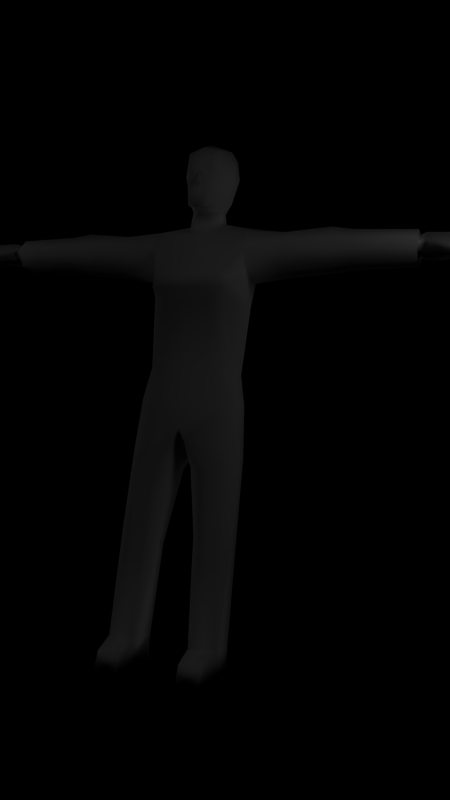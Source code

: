 # Source: human-3.blend  (saved by Blender 2.34.0; exported with 4.5.12 LTS)
import bpy
from mathutils import Matrix  # noqa: F401  (used for matrix-valued properties, if any)

bpy.ops.wm.read_factory_settings(use_empty=True)
scene = bpy.context.scene
scene.name = '1'

# ---- collections
col_collection_1 = bpy.data.collections.new('Collection 1'); scene.collection.children.link(col_collection_1)

# ---- materials (node trees are filled in below, after node groups)
mat_material = bpy.data.materials.new('Material')
mat_material.alpha_threshold = 0.0
mat_material.preview_render_type = 'FLAT'
mat_material.diffuse_color = (1.0, 1.0, 1.0, 1.0)
mat_material.roughness = 0.5
mat_material.specular_intensity = 0.0
mat_material.line_color = (0.0, 0.0, 0.0, 1.0)

# ---- material node trees

# ---- cameras
cam_camera_001 = bpy.data.cameras.new('Camera.001')
cam_camera_001.passepartout_alpha = 0.2
cam_camera_001.clip_end = 100.0
cam_camera_001.lens = 35.0
cam_camera_001.ortho_scale = 7.314
cam_camera_001.show_passepartout = False
cam_camera_001.show_safe_areas = True
cam_camera_001.dof.focus_distance = 0.0
cam_camera_001.dof.aperture_fstop = 128.0

# ---- lights
light_lamp_004 = bpy.data.lights.new('Lamp.004', 'POINT')
light_lamp_004.transmission_factor = 0.0
light_lamp_004.energy = 148.5
light_lamp_004.shadow_buffer_clip_start = 0.5
light_lamp_004.shadow_soft_size = 1.0
light_lamp_004.shadow_maximum_resolution = 0.006
light_lamp_004.use_absolute_resolution = True
light_lamp_004.cycles.use_multiple_importance_sampling = False
light_lamp_003 = bpy.data.lights.new('Lamp.003', 'POINT')
light_lamp_003.transmission_factor = 0.0
light_lamp_003.energy = 124.7
light_lamp_003.shadow_buffer_clip_start = 0.5
light_lamp_003.shadow_soft_size = 1.0
light_lamp_003.shadow_maximum_resolution = 0.006
light_lamp_003.use_absolute_resolution = True
light_lamp_003.cycles.use_multiple_importance_sampling = False
light_lamp_002 = bpy.data.lights.new('Lamp.002', 'POINT')
light_lamp_002.transmission_factor = 0.0
light_lamp_002.energy = 123.7
light_lamp_002.shadow_buffer_clip_start = 0.5
light_lamp_002.shadow_soft_size = 1.0
light_lamp_002.shadow_maximum_resolution = 0.006
light_lamp_002.use_absolute_resolution = True
light_lamp_002.cycles.use_multiple_importance_sampling = False
light_lamp = bpy.data.lights.new('Lamp', 'POINT')
light_lamp.transmission_factor = 0.0
light_lamp.energy = 148.5
light_lamp.shadow_buffer_clip_start = 0.5
light_lamp.shadow_soft_size = 1.0
light_lamp.shadow_maximum_resolution = 0.006
light_lamp.use_absolute_resolution = True
light_lamp.cycles.use_multiple_importance_sampling = False

# ---- meshes
me_cube_003 = bpy.data.meshes.new('Cube.003')
me_cube_003.from_pydata([(-4.311, 8.254, -0.6426), (-4.311, 7.34, -0.6426), (-4.159, 7.484, -0.5556), (-4.159, 8.191, -0.5049), (-4.311, 8.254, 0.2714), (-4.311, 7.34, 0.2714), (-4.159, 7.486, 0.1185), (-4.159, 8.192, 0.0658), (-4.705, 7.452, 0.1588), (-4.705, 8.294, 0.1588), (-4.705, 7.452, -0.7168), (-4.705, 8.294, -0.7168), (-5.091, 8.258, -0.6179), (-5.072, 7.572, -0.6179), (-5.091, 8.258, 0.1808), (-5.072, 7.572, 0.1808), (-4.707, 7.654, 0.3608), (-4.707, 7.151, 0.3608), (-4.684, 7.069, 0.5749), (-4.684, 7.736, 0.5749), (-4.968, 7.736, 0.6078), (-4.968, 7.069, 0.6078), (-4.991, 7.151, 0.3938), (-4.991, 7.654, 0.3938), (-5.48, 7.479, 0.158), (-5.495, 8.032, 0.158), (-5.48, 7.479, -0.4852), (-5.495, 8.032, -0.4852), (-0.5477, -12.1, 0.5379), (-0.5267, -13.45, 0.6109), (-0.581, -13.45, 1.364), (-0.581, -12.57, 1.253), (-1.08, -12.08, 0.4689), (-1.089, -13.45, 0.6109), (-1.016, -13.45, 1.364), (-1.016, -12.57, 1.253), (-1.089, -13.45, -0.3966), (-1.08, -12.08, -0.4616), (-0.5267, -13.45, -0.3966), (-0.5465, -12.1, -0.5761), (-0.581, -12.33, -0.6462), (-0.581, -13.45, -0.7684), (-1.016, -12.33, -0.6462), (-1.016, -13.45, -0.7684), (-0.9923, -0.1494, -0.5618), (-0.6857, -0.153, -1.014), (-0.0004354, -2.311, -1.056), (-0.1299, -2.239, 0.6714), (-0.9067, -0.1494, 0.3153), (-1.028, -2.82, -0.7056), (-0.6309, -3.53, -1.153), (-0.1947, -3.583, -0.6999), (-0.1965, -3.583, 0.2011), (-0.6345, -3.529, 0.6488), (-1.03, -2.82, 0.1954), (-1.083, -6.756, 0.2676), (-0.7384, -6.796, 0.6083), (-0.3923, -6.836, 0.2718), (-0.3992, -7.454, -0.4054), (-0.7438, -7.414, -0.5996), (-1.09, -7.374, -0.4097), (-0.4089, -8.072, 0.2718), (-0.755, -8.032, 0.6083), (-1.1, -7.991, 0.2676), (-0.8211, 9.266, -0.6715), (-0.9416, 7.987, -1.077), (-1.018, 6.222, -0.5593), (-0.9886, 6.449, 0.07113), (-0.914, 7.501, 0.496), (-0.8624, 8.559, 0.3553), (-1.666, 8.972, -0.658), (-1.666, 7.76, -1.059), (-1.666, 6.554, -0.6529), (-1.666, 6.559, 0.1535), (-1.666, 7.771, 0.5541), (-1.666, 8.561, 0.1103), (-2.571, 8.783, 0.08425), (-2.571, 7.77, 0.425), (-2.571, 6.752, 0.0885), (-2.571, 6.748, -0.5887), (-2.571, 7.761, -0.9295), (-2.571, 8.779, -0.593), (-2.972, 8.618, -0.593), (-2.972, 7.762, -0.9295), (-2.972, 6.91, -0.5887), (-2.972, 6.914, 0.0885), (-2.972, 7.769, 0.425), (-2.972, 8.621, 0.08425), (-4.16, 8.516, 0.08425), (-4.16, 7.769, 0.425), (-4.16, 7.018, 0.0885), (-4.16, 7.015, -0.5887), (-4.16, 7.762, -0.9295), (-4.16, 8.513, -0.593), (-4.053e-05, -1.253, -1.364), (-4.053e-05, -0.1451, 0.6773), (-0.8925, 1.379, -0.4832), (-4.005e-05, 1.379, 0.68), (-4.053e-05, 1.379, -1.185), (-0.7197, 1.379, 0.4996), (-0.7197, 1.379, -1.004), (-0.7858, 4.993, -1.13), (-0.7858, 5.904, 0.5906), (-4.053e-05, 4.993, -1.341), (-4.005e-05, 5.234, 1.16), (-0.9744, 4.993, -0.4832), (-4.604e-05, 5.993, 1.092), (-4.101e-05, 8.213, -1.341), (-4.101e-05, 9.401, -1.067), (-0.0001154, 8.41, 0.3769), (-4.005e-05, -1.668, 0.6689), (-0.434, 12.86, -0.5346), (-0.4459, 12.95, 0.08213), (-0.001673, 9.537, 0.36), (-0.4825, 11.45, -0.02538), (-0.3291, 10.08, 0.07475), (-0.001673, 10.82, 1.042), (-0.001673, 9.609, 0.8042), (-0.001673, 10.08, -0.7402), (-0.2582, 11.01, 0.7887), (-0.2204, 9.765, 0.706), (-0.4857, 11.89, -0.6004), (-0.4316, 10.43, -0.3267), (-0.0001869, 9.468, -0.9249), (-0.3175, 8.596, 0.1041), (-0.2975, 9.451, -0.5539), (-0.2779, 9.787, 0.07475), (-0.2281, 9.995, -0.5586), (-0.8325, 6.603, -1.13), (-0.1097, 10.77, 0.8949), (-0.001673, 10.73, 0.9079), (-0.001838, 11.49, 0.8521), (-0.2115, 11.62, 0.8673), (-5.674e-05, 10.19, 0.8561), (-0.153, 10.33, 0.8495), (-0.00139, 10.41, 0.8684), (-0.000145, 10.31, 0.8976), (-4.053e-05, -0.1484, -1.317), (4.311, 8.254, -0.6426), (4.311, 7.34, -0.6426), (4.159, 7.484, -0.5556), (4.159, 8.191, -0.5049), (4.311, 8.254, 0.2714), (4.311, 7.34, 0.2714), (4.159, 7.486, 0.1185), (4.159, 8.192, 0.0658), (4.705, 7.452, 0.1588), (4.705, 8.294, 0.1588), (4.705, 7.452, -0.7168), (4.705, 8.294, -0.7168), (5.091, 8.258, -0.6179), (5.072, 7.572, -0.6179), (5.091, 8.258, 0.1808), (5.072, 7.572, 0.1808), (4.707, 7.654, 0.3608), (4.707, 7.151, 0.3608), (4.684, 7.069, 0.5749), (4.684, 7.736, 0.5749), (4.968, 7.736, 0.6078), (4.968, 7.069, 0.6078), (4.991, 7.151, 0.3938), (4.991, 7.654, 0.3938), (5.48, 7.479, 0.158), (5.495, 8.032, 0.158), (5.48, 7.479, -0.4852), (5.495, 8.032, -0.4852), (0.5477, -12.1, 0.5379), (0.5267, -13.45, 0.6109), (0.581, -13.45, 1.364), (0.581, -12.57, 1.253), (1.08, -12.08, 0.4689), (1.089, -13.45, 0.6109), (1.016, -13.45, 1.364), (1.016, -12.57, 1.253), (1.089, -13.45, -0.3966), (1.08, -12.08, -0.4616), (0.5267, -13.45, -0.3966), (0.5465, -12.1, -0.5761), (0.581, -12.33, -0.6462), (0.581, -13.45, -0.7684), (1.016, -12.33, -0.6462), (1.016, -13.45, -0.7684), (0.9923, -0.1494, -0.5618), (0.6857, -0.153, -1.014), (0.1299, -2.239, 0.6714), (0.9067, -0.1494, 0.3153), (1.028, -2.82, -0.7056), (0.6309, -3.53, -1.153), (0.1947, -3.583, -0.6999), (0.1965, -3.583, 0.2011), (0.6345, -3.529, 0.6488), (1.03, -2.82, 0.1954), (1.083, -6.756, 0.2676), (0.7384, -6.796, 0.6083), (0.3923, -6.836, 0.2718), (0.3992, -7.454, -0.4054), (0.7438, -7.414, -0.5996), (1.09, -7.374, -0.4097), (0.4089, -8.072, 0.2718), (0.755, -8.032, 0.6083), (1.1, -7.991, 0.2676), (0.8211, 9.266, -0.6715), (0.9416, 7.987, -1.077), (1.018, 6.222, -0.5593), (0.9886, 6.449, 0.07113), (0.914, 7.501, 0.496), (0.8624, 8.559, 0.3553), (1.666, 8.972, -0.658), (1.666, 7.76, -1.059), (1.666, 6.554, -0.6529), (1.666, 6.559, 0.1535), (1.666, 7.771, 0.5541), (1.666, 8.561, 0.1103), (2.571, 8.783, 0.08425), (2.571, 7.77, 0.425), (2.571, 6.752, 0.0885), (2.571, 6.748, -0.5887), (2.571, 7.761, -0.9295), (2.571, 8.779, -0.593), (2.972, 8.618, -0.593), (2.972, 7.762, -0.9295), (2.972, 6.91, -0.5887), (2.972, 6.914, 0.0885), (2.972, 7.769, 0.425), (2.972, 8.621, 0.08425), (4.16, 8.516, 0.08425), (4.16, 7.769, 0.425), (4.16, 7.018, 0.0885), (4.16, 7.015, -0.5887), (4.16, 7.762, -0.9295), (4.16, 8.513, -0.593), (0.8925, 1.379, -0.4832), (0.7197, 1.379, 0.4996), (0.7197, 1.379, -1.004), (0.7858, 4.993, -1.13), (0.7858, 5.904, 0.5906), (0.9744, 4.993, -0.4832), (0.2582, 11.01, 0.7887), (0.1891, 9.765, 0.706), (0.3175, 8.596, 0.1041), (0.2975, 9.451, -0.5539), (0.2508, 9.995, -0.5586), (0.8325, 6.603, -1.13), (0.1097, 10.77, 0.8949), (0.2116, 11.62, 0.8673), (0.153, 10.33, 0.8495), (-0.4046, 11.45, 0.4118), (0.2015, 11.47, 0.7493), (-0.2031, 11.47, 0.7493), (-0.05566, 10.83, 1.003), (0.05401, 10.83, 1.003), (0.4013, 11.45, 0.4118), (-0.3231, 12.62, 0.6001), (0.2746, 9.787, 0.07475), (0.4283, 10.43, -0.3267), (0.4824, 11.89, -0.6004), (-0.001735, 12.04, -1.025), (0.3258, 10.08, 0.07475), (0.4792, 11.45, -0.02538), (-0.001829, 13.45, 0.06893), (0.4426, 12.95, 0.08213), (-0.001892, 12.75, 0.7782), (-0.001836, 13.12, -0.7446), (0.3167, 12.62, 0.6001), (0.4307, 12.86, -0.5346), (-4.005e-05, 4.76, 0.8546), (-0.6896, 5.322, 1.081), (-0.6428, 5.999, 1.154), (0.6895, 5.322, 1.081), (0.6427, 5.999, 1.154), (0.3929, 4.826, 0.7226), (-0.3929, 4.826, 0.7226), (-0.7528, 4.974, 0.6394), (0.7528, 4.974, 0.6394)], [], [(0, 3, 2, 1), (4, 5, 6, 7), (1, 2, 6, 5), (3, 0, 4, 7), (5, 8, 10, 1), (0, 11, 9, 4), (11, 0, 1, 10), (10, 13, 12, 11), (9, 14, 15, 8), (11, 12, 14, 9), (8, 15, 13, 10), (8, 17, 16, 9), (9, 16, 19, 4), (5, 18, 17, 8), (4, 19, 18, 5), (19, 20, 21, 18), (18, 21, 22, 17), (16, 23, 20, 19), (17, 22, 23, 16), (20, 23, 22, 21), (15, 24, 26, 13), (12, 27, 25, 14), (14, 25, 24, 15), (13, 26, 27, 12), (27, 26, 24, 25), (28, 31, 30, 29), (32, 33, 34, 35), (29, 30, 34, 33), (30, 31, 35, 34), (32, 35, 31, 28), (33, 36, 38, 29), (32, 37, 36, 33), (29, 38, 39, 28), (38, 41, 40, 39), (37, 42, 43, 36), (39, 40, 42, 37), (36, 43, 41, 38), (40, 41, 43, 42), (44, 45, 50, 49), (46, 47, 52, 51), (47, 53, 52), (47, 48, 54, 53), (49, 54, 48, 44), (49, 60, 55, 54), (54, 55, 56, 53), (53, 56, 57, 52), (52, 57, 58, 51), (51, 58, 59, 50), (50, 59, 60, 49), (57, 61, 58), (56, 62, 61, 57), (55, 63, 62, 56), (60, 63, 55), (60, 37, 32, 63), (61, 28, 39, 58), (59, 37, 60), (64, 65, 71, 70), (65, 66, 72, 71), (66, 67, 73, 72), (67, 68, 74, 73), (68, 69, 75, 74), (70, 75, 69, 64), (70, 81, 76, 75), (75, 76, 77, 74), (74, 77, 78, 73), (73, 78, 79, 72), (72, 79, 80, 71), (71, 80, 81, 70), (80, 83, 82, 81), (79, 84, 83, 80), (78, 85, 84, 79), (77, 86, 85, 78), (76, 87, 86, 77), (81, 82, 87, 76), (82, 93, 88, 87), (87, 88, 89, 86), (86, 89, 90, 85), (85, 90, 91, 84), (84, 91, 92, 83), (83, 92, 93, 82), (45, 44, 96, 100), (44, 48, 99, 96), (95, 97, 99, 48), (94, 45, 137), (98, 100, 101, 103), (97, 265, 99), (96, 99, 272), (100, 96, 105, 101), (107, 65, 64, 108), (122, 121, 127), (117, 126, 113), (121, 114, 112, 111), (256, 121, 111, 262), (111, 112, 259, 262), (252, 261, 259, 112), (110, 47, 46), (69, 124, 125, 64), (109, 124, 69), (108, 64, 125, 123), (115, 122, 127, 126), (115, 126, 117, 120), (118, 127, 121, 256), (113, 126, 124, 109), (124, 126, 127, 125), (118, 123, 125, 127), (69, 68, 267), (102, 266, 267, 68), (105, 66, 128, 101), (101, 128, 107, 103), (67, 66, 105), (92, 2, 3, 93), (91, 2, 92), (90, 6, 2, 91), (89, 6, 90), (88, 7, 6, 89), (93, 3, 7, 88), (32, 62, 63), (65, 107, 128), (249, 130, 116), (130, 129, 135), (94, 50, 45), (119, 134, 129), (68, 67, 105, 102), (51, 50, 94, 46), (249, 131, 129), (132, 261, 252), (132, 252, 246), (131, 261, 132), (134, 120, 117), (134, 119, 120), (117, 133, 134), (134, 135, 129), (133, 136, 134), (28, 62, 32), (28, 61, 62), (59, 39, 37), (59, 58, 39), (110, 95, 48, 47), (98, 137, 45, 100), (138, 139, 140, 141), (142, 145, 144, 143), (139, 143, 144, 140), (142, 138, 141, 145), (143, 139, 148, 146), (138, 142, 147, 149), (139, 138, 149, 148), (148, 149, 150, 151), (147, 146, 153, 152), (149, 147, 152, 150), (146, 148, 151, 153), (146, 147, 154, 155), (147, 142, 157, 154), (143, 146, 155, 156), (142, 143, 156, 157), (157, 156, 159, 158), (156, 155, 160, 159), (154, 157, 158, 161), (155, 154, 161, 160), (158, 159, 160, 161), (153, 151, 164, 162), (150, 152, 163, 165), (152, 153, 162, 163), (151, 150, 165, 164), (165, 163, 162, 164), (166, 167, 168, 169), (170, 173, 172, 171), (167, 171, 172, 168), (168, 172, 173, 169), (170, 166, 169, 173), (171, 167, 176, 174), (170, 171, 174, 175), (167, 166, 177, 176), (176, 177, 178, 179), (175, 174, 181, 180), (177, 175, 180, 178), (174, 176, 179, 181), (178, 180, 181, 179), (182, 186, 187, 183), (46, 188, 189, 184), (184, 189, 190), (184, 190, 191, 185), (186, 182, 185, 191), (186, 191, 192, 197), (191, 190, 193, 192), (190, 189, 194, 193), (189, 188, 195, 194), (188, 187, 196, 195), (187, 186, 197, 196), (194, 195, 198), (193, 194, 198, 199), (192, 193, 199, 200), (197, 192, 200), (197, 200, 170, 175), (198, 195, 177, 166), (196, 197, 175), (201, 207, 208, 202), (202, 208, 209, 203), (203, 209, 210, 204), (204, 210, 211, 205), (205, 211, 212, 206), (207, 201, 206, 212), (207, 212, 213, 218), (212, 211, 214, 213), (211, 210, 215, 214), (210, 209, 216, 215), (209, 208, 217, 216), (208, 207, 218, 217), (217, 218, 219, 220), (216, 217, 220, 221), (215, 216, 221, 222), (214, 215, 222, 223), (213, 214, 223, 224), (218, 213, 224, 219), (219, 224, 225, 230), (224, 223, 226, 225), (223, 222, 227, 226), (222, 221, 228, 227), (221, 220, 229, 228), (220, 219, 230, 229), (183, 233, 231, 182), (182, 231, 232, 185), (95, 185, 232, 97), (94, 137, 183), (98, 103, 234, 233), (236, 235, 273), (233, 234, 236, 231), (107, 108, 201, 202), (117, 113, 253), (110, 46, 184), (206, 201, 240, 239), (109, 206, 239), (108, 123, 240, 201), (257, 238, 117, 253), (113, 109, 239, 253), (239, 240, 241, 253), (118, 241, 240, 123), (109, 106, 269), (235, 205, 269, 268), (236, 234, 242, 203), (234, 103, 107, 242), (204, 236, 203), (229, 230, 141, 140), (228, 229, 140), (227, 228, 140, 144), (226, 227, 144), (225, 226, 144, 145), (230, 225, 145, 141), (170, 200, 199), (202, 242, 107), (243, 250, 130), (130, 135, 243), (94, 183, 187), (237, 243, 245), (205, 235, 236, 204), (188, 46, 94, 187), (116, 250, 131), (244, 263, 261), (131, 244, 261), (245, 117, 238), (245, 238, 237), (117, 245, 133), (245, 243, 135), (245, 135, 136), (133, 245, 136), (166, 170, 199), (166, 199, 198), (196, 175, 177), (196, 177, 195), (110, 184, 185, 95), (98, 233, 183, 137), (251, 263, 244), (246, 252, 112), (246, 112, 114), (237, 131, 243), (247, 244, 131), (251, 247, 237), (119, 129, 131), (248, 119, 131), (246, 248, 132), (248, 131, 132), (248, 246, 119), (247, 131, 237), (247, 251, 244), (250, 243, 131), (250, 116, 130), (249, 116, 131), (249, 129, 130), (136, 135, 134), (65, 128, 66), (202, 203, 242), (237, 238, 257), (119, 115, 120), (257, 251, 237), (246, 114, 115), (246, 115, 119), (122, 115, 114), (122, 114, 121), (254, 241, 255), (255, 264, 260, 258), (256, 262, 264, 255), (264, 262, 259, 260), (263, 260, 259, 261), (257, 253, 241, 254), (118, 256, 255, 241), (251, 260, 263), (251, 258, 260), (251, 257, 258), (254, 258, 257), (254, 255, 258), (265, 97, 232), (270, 232, 273), (265, 271, 99), (270, 265, 232), (269, 106, 104, 268), (269, 205, 206), (269, 206, 109), (266, 104, 106, 267), (267, 106, 109), (267, 109, 69), (271, 265, 104, 266), (268, 104, 265, 270), (272, 99, 271), (273, 232, 231), (273, 231, 236), (272, 102, 105), (272, 105, 96), (268, 270, 273), (268, 273, 235), (272, 271, 266), (272, 266, 102)])
me_cube_003.polygons.foreach_set('use_smooth', [True] * 330)
_uv = me_cube_003.uv_layers.new(name='UVMap')
_uv.uv.foreach_set('vector', [0.3516, 0.3672, 0.3535, 0.3672, 0.3535, 0.3633, 0.3516, 0.3633, 0.3516, 0.3672, 0.3516, 0.3633, 0.3535, 0.3633, 0.3535, 0.3672, 0.3516, 0.3633, 0.3535, 0.3633, 0.3535, 0.3633, 0.3516, 0.3633, 0.3535, 0.3672, 0.3516, 0.3672, 0.3516, 0.3672, 0.3535, 0.3672, 0.3516, 0.3633, 0.3496, 0.3633, 0.3496, 0.3633, 0.3516, 0.3633, 0.3516, 0.3672, 0.3496, 0.3672, 0.3496, 0.3672, 0.3516, 0.3672, 0.3496, 0.3672, 0.3516, 0.3672, 0.3516, 0.3633, 0.3496, 0.3633, 0.3496, 0.3633, 0.3457, 0.3633, 0.3457, 0.3672, 0.3496, 0.3672, 0.3496, 0.3672, 0.3457, 0.3672, 0.3457, 0.3633, 0.3496, 0.3633, 0.3496, 0.3672, 0.3457, 0.3672, 0.3457, 0.3672, 0.3496, 0.3672, 0.3496, 0.3633, 0.3457, 0.3633, 0.3457, 0.3633, 0.3496, 0.3633, 0.3496, 0.3633, 0.3496, 0.3594, 0.3496, 0.3633, 0.3496, 0.3672, 0.3496, 0.3672, 0.3496, 0.3633, 0.3496, 0.3633, 0.3516, 0.3672, 0.3516, 0.3633, 0.3496, 0.3594, 0.3496, 0.3594, 0.3496, 0.3633, 0.3516, 0.3672, 0.3496, 0.3633, 0.3496, 0.3594, 0.3516, 0.3633, 0.3496, 0.3633, 0.3457, 0.3633, 0.3457, 0.3594, 0.3496, 0.3594, 0.3496, 0.3594, 0.3457, 0.3594, 0.3457, 0.3594, 0.3496, 0.3594, 0.3496, 0.3633, 0.3457, 0.3633, 0.3457, 0.3633, 0.3496, 0.3633, 0.3496, 0.3594, 0.3457, 0.3594, 0.3457, 0.3633, 0.3496, 0.3633, 0.3457, 0.3633, 0.3457, 0.3633, 0.3457, 0.3594, 0.3457, 0.3594, 0.3457, 0.3633, 0.3418, 0.3633, 0.3418, 0.3633, 0.3457, 0.3633, 0.3457, 0.3672, 0.3418, 0.3672, 0.3418, 0.3672, 0.3457, 0.3672, 0.3457, 0.3672, 0.3418, 0.3672, 0.3418, 0.3633, 0.3457, 0.3633, 0.3457, 0.3633, 0.3418, 0.3633, 0.3418, 0.3672, 0.3457, 0.3672, 0.3418, 0.3672, 0.3418, 0.3633, 0.3418, 0.3633, 0.3418, 0.3672, 0.3867, 0.2266, 0.3867, 0.2227, 0.3867, 0.2148, 0.3867, 0.2148, 0.3828, 0.2266, 0.3828, 0.2148, 0.3828, 0.2148, 0.3828, 0.2227, 0.3867, 0.2148, 0.3867, 0.2148, 0.3828, 0.2148, 0.3828, 0.2148, 0.3867, 0.2148, 0.3867, 0.2227, 0.3828, 0.2227, 0.3828, 0.2148, 0.3828, 0.2266, 0.3828, 0.2227, 0.3867, 0.2227, 0.3867, 0.2266, 0.3828, 0.2148, 0.3828, 0.2148, 0.3867, 0.2148, 0.3867, 0.2148, 0.3828, 0.2266, 0.3828, 0.2266, 0.3828, 0.2148, 0.3828, 0.2148, 0.3867, 0.2148, 0.3867, 0.2148, 0.3867, 0.2266, 0.3867, 0.2266, 0.3867, 0.2148, 0.3867, 0.2148, 0.3867, 0.2227, 0.3867, 0.2266, 0.3828, 0.2266, 0.3828, 0.2227, 0.3828, 0.2148, 0.3828, 0.2148, 0.3867, 0.2266, 0.3867, 0.2227, 0.3828, 0.2227, 0.3828, 0.2266, 0.3828, 0.2148, 0.3828, 0.2148, 0.3867, 0.2148, 0.3867, 0.2148, 0.3867, 0.2227, 0.3867, 0.2148, 0.3828, 0.2148, 0.3828, 0.2227, 0.3828, 0.3086, 0.3848, 0.3086, 0.3867, 0.2852, 0.3828, 0.2891, 0.3926, 0.293, 0.3906, 0.2969, 0.3906, 0.2852, 0.3906, 0.2852, 0.3906, 0.2969, 0.3867, 0.2852, 0.3906, 0.2852, 0.3906, 0.2969, 0.3828, 0.3086, 0.3828, 0.2891, 0.3867, 0.2852, 0.3828, 0.2891, 0.3828, 0.2891, 0.3828, 0.3086, 0.3828, 0.3086, 0.3828, 0.2891, 0.3828, 0.2578, 0.3828, 0.2617, 0.3828, 0.2891, 0.3828, 0.2891, 0.3828, 0.2617, 0.3848, 0.2617, 0.3867, 0.2852, 0.3867, 0.2852, 0.3848, 0.2617, 0.3887, 0.2617, 0.3906, 0.2852, 0.3906, 0.2852, 0.3887, 0.2617, 0.3887, 0.2578, 0.3906, 0.2852, 0.3906, 0.2852, 0.3887, 0.2578, 0.3848, 0.2578, 0.3867, 0.2852, 0.3867, 0.2852, 0.3848, 0.2578, 0.3828, 0.2578, 0.3828, 0.2891, 0.3887, 0.2617, 0.3887, 0.2539, 0.3887, 0.2578, 0.3848, 0.2617, 0.3848, 0.2539, 0.3887, 0.2539, 0.3887, 0.2617, 0.3828, 0.2617, 0.3828, 0.2539, 0.3848, 0.2539, 0.3848, 0.2617, 0.3828, 0.2578, 0.3828, 0.2539, 0.3828, 0.2617, 0.3828, 0.2578, 0.3828, 0.2266, 0.3828, 0.2266, 0.3828, 0.2539, 0.3887, 0.2539, 0.3867, 0.2266, 0.3867, 0.2266, 0.3887, 0.2578, 0.3848, 0.2578, 0.3828, 0.2266, 0.3828, 0.2578, 0.3848, 0.375, 0.3828, 0.3672, 0.377, 0.3633, 0.377, 0.375, 0.3828, 0.3672, 0.3828, 0.3555, 0.377, 0.3555, 0.377, 0.3633, 0.3828, 0.3555, 0.3828, 0.3555, 0.377, 0.3555, 0.377, 0.3555, 0.3828, 0.3555, 0.3828, 0.3633, 0.377, 0.3672, 0.377, 0.3555, 0.3828, 0.3633, 0.3848, 0.3711, 0.377, 0.3711, 0.377, 0.3672, 0.377, 0.375, 0.377, 0.3711, 0.3848, 0.3711, 0.3848, 0.375, 0.377, 0.375, 0.3691, 0.3711, 0.3691, 0.3711, 0.377, 0.3711, 0.377, 0.3711, 0.3691, 0.3711, 0.3691, 0.3672, 0.377, 0.3672, 0.377, 0.3672, 0.3691, 0.3672, 0.3691, 0.3594, 0.377, 0.3555, 0.377, 0.3555, 0.3691, 0.3594, 0.3691, 0.3594, 0.377, 0.3555, 0.377, 0.3555, 0.3691, 0.3594, 0.3691, 0.3633, 0.377, 0.3633, 0.377, 0.3633, 0.3691, 0.3633, 0.3691, 0.3711, 0.377, 0.375, 0.3691, 0.3633, 0.3652, 0.3633, 0.3652, 0.3711, 0.3691, 0.3711, 0.3691, 0.3594, 0.3652, 0.3594, 0.3652, 0.3633, 0.3691, 0.3633, 0.3691, 0.3594, 0.3652, 0.3594, 0.3652, 0.3594, 0.3691, 0.3594, 0.3691, 0.3672, 0.3652, 0.3633, 0.3652, 0.3594, 0.3691, 0.3594, 0.3691, 0.3711, 0.3652, 0.3711, 0.3652, 0.3633, 0.3691, 0.3672, 0.3691, 0.3711, 0.3652, 0.3711, 0.3652, 0.3711, 0.3691, 0.3711, 0.3652, 0.3711, 0.3535, 0.3711, 0.3535, 0.3711, 0.3652, 0.3711, 0.3652, 0.3711, 0.3535, 0.3711, 0.3535, 0.3633, 0.3652, 0.3633, 0.3652, 0.3633, 0.3535, 0.3633, 0.3535, 0.3594, 0.3652, 0.3594, 0.3652, 0.3594, 0.3535, 0.3594, 0.3535, 0.3594, 0.3652, 0.3594, 0.3652, 0.3594, 0.3535, 0.3594, 0.3535, 0.3633, 0.3652, 0.3633, 0.3652, 0.3633, 0.3535, 0.3633, 0.3535, 0.3711, 0.3652, 0.3711, 0.3848, 0.3086, 0.3828, 0.3086, 0.3848, 0.3203, 0.3848, 0.3203, 0.3828, 0.3086, 0.3828, 0.3086, 0.3848, 0.3203, 0.3848, 0.3203, 0.3926, 0.3086, 0.3926, 0.3203, 0.3848, 0.3203, 0.3828, 0.3086, 0.3926, 0.3008, 0.3848, 0.3086, 0.3926, 0.3086, 0.3926, 0.3203, 0.3848, 0.3203, 0.3848, 0.3477, 0.3926, 0.3477, 0.3926, 0.3203, 0.3926, 0.334, 0.3848, 0.3203, 0.3848, 0.3203, 0.3848, 0.3203, 0.3848, 0.3359, 0.3848, 0.3203, 0.3848, 0.3203, 0.3828, 0.3477, 0.3848, 0.3477, 0.3926, 0.3672, 0.3828, 0.3672, 0.3848, 0.375, 0.3926, 0.375, 0.3457, 0.3438, 0.3848, 0.6289, 0.3848, 0.3438, 0.7441, 0.2109, 0.6895, 0.2305, 0.7441, 0.2031, 0.3848, 0.6289, 0.2715, 0.582, 0.2031, 0.9219, 0.2773, 0.8867, 0.4258, 0.5742, 0.3848, 0.6289, 0.2773, 0.8867, 0.4258, 0.7773, 0.6348, 0.8594, 0.6797, 0.8203, 0.7363, 0.8359, 0.7363, 0.9609, 0.7031, 0.7656, 0.7363, 0.7656, 0.7363, 0.8359, 0.6797, 0.8203, 0.3926, 0.3008, 0.3906, 0.2969, 0.3926, 0.293, 0.3848, 0.3711, 0.3887, 0.3711, 0.3887, 0.3789, 0.3848, 0.375, 0.3926, 0.3711, 0.3887, 0.3711, 0.3848, 0.3711, 0.3926, 0.375, 0.3848, 0.375, 0.3887, 0.3789, 0.3926, 0.3789, 0.2637, 0.25, 0.334, 0.3672, 0.3848, 0.3438, 0.2539, 0.1953, 0.6738, 0.2539, 0.6895, 0.2305, 0.7441, 0.2109, 0.6777, 0.2734, 0.418, 0.2812, 0.3848, 0.3438, 0.3848, 0.6289, 0.4258, 0.5742, 0.7422, 0.168, 0.6582, 0.2422, 0.6719, 0.08203, 0.7441, 0.05469, 0.7988, 0.08594, 0.791, 0.1484, 0.7812, 0.1562, 0.7949, 0.1289, 0.7383, 0.1602, 0.7383, 0.1289, 0.7949, 0.1289, 0.7812, 0.1562, 0.3848, 0.3711, 0.3828, 0.3633, 0.3877, 0.3633, 0.3848, 0.3516, 0.3887, 0.3496, 0.3877, 0.3633, 0.3828, 0.3633, 0.3828, 0.3477, 0.3828, 0.3555, 0.3848, 0.3555, 0.3848, 0.3477, 0.3848, 0.3477, 0.3848, 0.3555, 0.3926, 0.3672, 0.3926, 0.3477, 0.3828, 0.3555, 0.3828, 0.3555, 0.3828, 0.3477, 0.3535, 0.3633, 0.3535, 0.3633, 0.3535, 0.3672, 0.3535, 0.3711, 0.3535, 0.3594, 0.3535, 0.3633, 0.3535, 0.3633, 0.3535, 0.3594, 0.3535, 0.3633, 0.3535, 0.3633, 0.3535, 0.3594, 0.3535, 0.3633, 0.3535, 0.3633, 0.3535, 0.3594, 0.3535, 0.3711, 0.3535, 0.3672, 0.3535, 0.3633, 0.3535, 0.3633, 0.3535, 0.3711, 0.3535, 0.3672, 0.3535, 0.3672, 0.3535, 0.3711, 0.3828, 0.2266, 0.3848, 0.2539, 0.3828, 0.2539, 0.3828, 0.3672, 0.3926, 0.3672, 0.3848, 0.3555, 0.7246, 0.4062, 0.7402, 0.375, 0.7402, 0.4062, 0.7402, 0.375, 0.7109, 0.3906, 0.7402, 0.3594, 0.3926, 0.3008, 0.3867, 0.2852, 0.3848, 0.3086, 0.6699, 0.4688, 0.6992, 0.332, 0.7109, 0.3906, 0.3828, 0.3633, 0.3828, 0.3555, 0.3828, 0.3477, 0.3848, 0.3516, 0.3906, 0.2852, 0.3867, 0.2852, 0.3926, 0.3008, 0.3926, 0.293, 0.7246, 0.4062, 0.7402, 0.5664, 0.7109, 0.3906, 0.6816, 0.5898, 0.7402, 0.8203, 0.6523, 0.793, 0.6816, 0.5898, 0.6523, 0.793, 0.627, 0.5586, 0.7402, 0.5664, 0.7402, 0.8203, 0.6816, 0.5898, 0.6992, 0.332, 0.6797, 0.2305, 0.7402, 0.1992, 0.6992, 0.332, 0.6699, 0.4688, 0.6797, 0.2305, 0.7402, 0.1992, 0.7402, 0.3008, 0.6992, 0.332, 0.6992, 0.332, 0.7402, 0.3594, 0.7109, 0.3906, 0.7402, 0.3008, 0.7402, 0.332, 0.6992, 0.332, 0.3867, 0.2266, 0.3848, 0.2539, 0.3828, 0.2266, 0.3867, 0.2266, 0.3887, 0.2539, 0.3848, 0.2539, 0.3848, 0.2578, 0.3867, 0.2266, 0.3828, 0.2266, 0.3848, 0.2578, 0.3887, 0.2578, 0.3867, 0.2266, 0.3926, 0.3008, 0.3926, 0.3086, 0.3828, 0.3086, 0.3906, 0.2969, 0.3926, 0.3203, 0.3926, 0.3086, 0.3848, 0.3086, 0.3848, 0.3203, 0.4316, 0.3672, 0.4316, 0.3633, 0.4297, 0.3633, 0.4297, 0.3672, 0.4316, 0.3672, 0.4297, 0.3672, 0.4297, 0.3633, 0.4316, 0.3633, 0.4316, 0.3633, 0.4316, 0.3633, 0.4297, 0.3633, 0.4297, 0.3633, 0.4316, 0.3672, 0.4316, 0.3672, 0.4297, 0.3672, 0.4297, 0.3672, 0.4316, 0.3633, 0.4316, 0.3633, 0.4336, 0.3633, 0.4336, 0.3633, 0.4316, 0.3672, 0.4316, 0.3672, 0.4336, 0.3672, 0.4336, 0.3672, 0.4316, 0.3633, 0.4316, 0.3672, 0.4336, 0.3672, 0.4336, 0.3633, 0.4336, 0.3633, 0.4336, 0.3672, 0.4375, 0.3672, 0.4375, 0.3633, 0.4336, 0.3672, 0.4336, 0.3633, 0.4375, 0.3633, 0.4375, 0.3672, 0.4336, 0.3672, 0.4336, 0.3672, 0.4375, 0.3672, 0.4375, 0.3672, 0.4336, 0.3633, 0.4336, 0.3633, 0.4375, 0.3633, 0.4375, 0.3633, 0.4336, 0.3633, 0.4336, 0.3672, 0.4336, 0.3633, 0.4336, 0.3594, 0.4336, 0.3672, 0.4316, 0.3672, 0.4336, 0.3633, 0.4336, 0.3633, 0.4316, 0.3633, 0.4336, 0.3633, 0.4336, 0.3594, 0.4336, 0.3594, 0.4316, 0.3672, 0.4316, 0.3633, 0.4336, 0.3594, 0.4336, 0.3633, 0.4336, 0.3633, 0.4336, 0.3594, 0.4375, 0.3594, 0.4375, 0.3633, 0.4336, 0.3594, 0.4336, 0.3594, 0.4375, 0.3594, 0.4375, 0.3594, 0.4336, 0.3633, 0.4336, 0.3633, 0.4375, 0.3633, 0.4375, 0.3633, 0.4336, 0.3594, 0.4336, 0.3633, 0.4375, 0.3633, 0.4375, 0.3594, 0.4375, 0.3633, 0.4375, 0.3594, 0.4375, 0.3594, 0.4375, 0.3633, 0.4375, 0.3633, 0.4375, 0.3633, 0.4414, 0.3633, 0.4414, 0.3633, 0.4375, 0.3672, 0.4375, 0.3672, 0.4414, 0.3672, 0.4414, 0.3672, 0.4375, 0.3672, 0.4375, 0.3633, 0.4414, 0.3633, 0.4414, 0.3672, 0.4375, 0.3633, 0.4375, 0.3672, 0.4414, 0.3672, 0.4414, 0.3633, 0.4414, 0.3672, 0.4414, 0.3672, 0.4414, 0.3633, 0.4414, 0.3633, 0.3965, 0.2266, 0.3965, 0.2148, 0.3965, 0.2148, 0.3965, 0.2227, 0.4004, 0.2266, 0.4004, 0.2227, 0.4004, 0.2148, 0.4004, 0.2148, 0.3965, 0.2148, 0.4004, 0.2148, 0.4004, 0.2148, 0.3965, 0.2148, 0.3965, 0.2148, 0.4004, 0.2148, 0.4004, 0.2227, 0.3965, 0.2227, 0.4004, 0.2266, 0.3965, 0.2266, 0.3965, 0.2227, 0.4004, 0.2227, 0.4004, 0.2148, 0.3965, 0.2148, 0.3965, 0.2148, 0.4004, 0.2148, 0.4004, 0.2266, 0.4004, 0.2148, 0.4004, 0.2148, 0.4004, 0.2266, 0.3965, 0.2148, 0.3965, 0.2266, 0.3965, 0.2266, 0.3965, 0.2148, 0.3965, 0.2148, 0.3965, 0.2266, 0.3965, 0.2227, 0.3965, 0.2148, 0.4004, 0.2266, 0.4004, 0.2148, 0.4004, 0.2148, 0.4004, 0.2227, 0.3965, 0.2266, 0.4004, 0.2266, 0.4004, 0.2227, 0.3965, 0.2227, 0.4004, 0.2148, 0.3965, 0.2148, 0.3965, 0.2148, 0.4004, 0.2148, 0.3965, 0.2227, 0.4004, 0.2227, 0.4004, 0.2148, 0.3965, 0.2148, 0.4004, 0.3086, 0.4004, 0.2891, 0.3965, 0.2852, 0.3965, 0.3086, 0.3926, 0.293, 0.3926, 0.2852, 0.3926, 0.2852, 0.3926, 0.2969, 0.3926, 0.2969, 0.3926, 0.2852, 0.3965, 0.2852, 0.3926, 0.2969, 0.3965, 0.2852, 0.4004, 0.2891, 0.3984, 0.3086, 0.4004, 0.2891, 0.4004, 0.3086, 0.3984, 0.3086, 0.4004, 0.2891, 0.4004, 0.2891, 0.4004, 0.2891, 0.4004, 0.2617, 0.4004, 0.2578, 0.4004, 0.2891, 0.3965, 0.2852, 0.3984, 0.2617, 0.4004, 0.2617, 0.3965, 0.2852, 0.3926, 0.2852, 0.3945, 0.2617, 0.3984, 0.2617, 0.3926, 0.2852, 0.3926, 0.2852, 0.3945, 0.2578, 0.3945, 0.2617, 0.3926, 0.2852, 0.3965, 0.2852, 0.3984, 0.2578, 0.3945, 0.2578, 0.3965, 0.2852, 0.4004, 0.2891, 0.4004, 0.2578, 0.3984, 0.2578, 0.3945, 0.2617, 0.3945, 0.2578, 0.3945, 0.2539, 0.3984, 0.2617, 0.3945, 0.2617, 0.3945, 0.2539, 0.3984, 0.2539, 0.4004, 0.2617, 0.3984, 0.2617, 0.3984, 0.2539, 0.4004, 0.2539, 0.4004, 0.2578, 0.4004, 0.2617, 0.4004, 0.2539, 0.4004, 0.2578, 0.4004, 0.2539, 0.4004, 0.2266, 0.4004, 0.2266, 0.3945, 0.2539, 0.3945, 0.2578, 0.3965, 0.2266, 0.3965, 0.2266, 0.3984, 0.2578, 0.4004, 0.2578, 0.4004, 0.2266, 0.3984, 0.375, 0.4062, 0.375, 0.4062, 0.3633, 0.4004, 0.3672, 0.4004, 0.3672, 0.4062, 0.3633, 0.4062, 0.3555, 0.4004, 0.3555, 0.4004, 0.3555, 0.4062, 0.3555, 0.4062, 0.3555, 0.4004, 0.3555, 0.4004, 0.3555, 0.4062, 0.3555, 0.4062, 0.3672, 0.4004, 0.3633, 0.4004, 0.3633, 0.4062, 0.3672, 0.4062, 0.3711, 0.3984, 0.3711, 0.4062, 0.375, 0.3984, 0.375, 0.3984, 0.3711, 0.4062, 0.3711, 0.4062, 0.375, 0.4062, 0.3711, 0.4141, 0.3711, 0.4141, 0.3711, 0.4062, 0.3711, 0.4062, 0.3672, 0.4141, 0.3672, 0.4141, 0.3711, 0.4062, 0.3672, 0.4062, 0.3555, 0.4141, 0.3594, 0.4141, 0.3672, 0.4062, 0.3555, 0.4062, 0.3555, 0.4141, 0.3594, 0.4141, 0.3594, 0.4062, 0.3555, 0.4062, 0.3633, 0.4141, 0.3633, 0.4141, 0.3594, 0.4062, 0.3633, 0.4062, 0.375, 0.4141, 0.3711, 0.4141, 0.3633, 0.4141, 0.3633, 0.4141, 0.3711, 0.418, 0.3711, 0.418, 0.3633, 0.4141, 0.3594, 0.4141, 0.3633, 0.418, 0.3633, 0.418, 0.3594, 0.4141, 0.3594, 0.4141, 0.3594, 0.418, 0.3594, 0.418, 0.3594, 0.4141, 0.3672, 0.4141, 0.3594, 0.418, 0.3594, 0.418, 0.3633, 0.4141, 0.3711, 0.4141, 0.3672, 0.418, 0.3633, 0.418, 0.3711, 0.4141, 0.3711, 0.4141, 0.3711, 0.418, 0.3711, 0.418, 0.3711, 0.418, 0.3711, 0.418, 0.3711, 0.4297, 0.3711, 0.4297, 0.3711, 0.418, 0.3711, 0.418, 0.3633, 0.4297, 0.3633, 0.4297, 0.3711, 0.418, 0.3633, 0.418, 0.3594, 0.4297, 0.3594, 0.4297, 0.3633, 0.418, 0.3594, 0.418, 0.3594, 0.4297, 0.3594, 0.4297, 0.3594, 0.418, 0.3594, 0.418, 0.3633, 0.4297, 0.3633, 0.4297, 0.3594, 0.418, 0.3633, 0.418, 0.3711, 0.4297, 0.3711, 0.4297, 0.3633, 0.3965, 0.3086, 0.3984, 0.3203, 0.3984, 0.3203, 0.4004, 0.3086, 0.4004, 0.3086, 0.3984, 0.3203, 0.3984, 0.3203, 0.3984, 0.3086, 0.3926, 0.3086, 0.3984, 0.3086, 0.3984, 0.3203, 0.3926, 0.3203, 0.3926, 0.3008, 0.3926, 0.3086, 0.3965, 0.3086, 0.3926, 0.3203, 0.3926, 0.3477, 0.3984, 0.3477, 0.3984, 0.3203, 0.4004, 0.3477, 0.3984, 0.3516, 0.3984, 0.3359, 0.3984, 0.3203, 0.3984, 0.3477, 0.4004, 0.3477, 0.3984, 0.3203, 0.3926, 0.3672, 0.3926, 0.375, 0.3984, 0.375, 0.4004, 0.3672, 0.7441, 0.2109, 0.7441, 0.2031, 0.7891, 0.2305, 0.3926, 0.3008, 0.3926, 0.293, 0.3926, 0.2969, 0.3984, 0.3711, 0.3984, 0.375, 0.3945, 0.3789, 0.3945, 0.3711, 0.3926, 0.3711, 0.3984, 0.3711, 0.3945, 0.3711, 0.3926, 0.375, 0.3926, 0.3789, 0.3945, 0.3789, 0.3984, 0.375, 0.8066, 0.2539, 0.8066, 0.2734, 0.7441, 0.2109, 0.7891, 0.2305, 0.7422, 0.168, 0.7441, 0.05469, 0.8125, 0.08203, 0.8262, 0.2422, 0.6758, 0.08594, 0.6797, 0.1289, 0.6836, 0.1562, 0.6836, 0.1484, 0.7383, 0.1602, 0.6836, 0.1562, 0.6797, 0.1289, 0.7383, 0.1289, 0.3926, 0.3711, 0.3926, 0.3633, 0.3965, 0.3633, 0.3984, 0.3516, 0.4004, 0.3633, 0.3965, 0.3633, 0.3955, 0.3496, 0.4004, 0.3477, 0.3984, 0.3477, 0.3984, 0.3555, 0.4004, 0.3555, 0.3984, 0.3477, 0.3926, 0.3477, 0.3926, 0.3672, 0.3984, 0.3555, 0.4004, 0.3555, 0.4004, 0.3477, 0.4004, 0.3555, 0.4297, 0.3633, 0.4297, 0.3711, 0.4297, 0.3672, 0.4297, 0.3633, 0.4297, 0.3594, 0.4297, 0.3633, 0.4297, 0.3633, 0.4297, 0.3594, 0.4297, 0.3594, 0.4297, 0.3633, 0.4297, 0.3633, 0.4297, 0.3633, 0.4297, 0.3594, 0.4297, 0.3633, 0.4297, 0.3711, 0.4297, 0.3633, 0.4297, 0.3633, 0.4297, 0.3672, 0.4297, 0.3711, 0.4297, 0.3711, 0.4297, 0.3672, 0.4297, 0.3672, 0.4004, 0.2266, 0.4004, 0.2539, 0.3984, 0.2539, 0.4004, 0.3672, 0.3984, 0.3555, 0.3926, 0.3672, 0.7695, 0.3906, 0.7539, 0.4062, 0.7402, 0.375, 0.7402, 0.375, 0.7402, 0.3594, 0.7695, 0.3906, 0.3926, 0.3008, 0.3965, 0.3086, 0.3965, 0.2852, 0.8105, 0.4688, 0.7695, 0.3906, 0.7812, 0.332, 0.4004, 0.3633, 0.3984, 0.3516, 0.4004, 0.3477, 0.4004, 0.3555, 0.3926, 0.2852, 0.3926, 0.293, 0.3926, 0.3008, 0.3965, 0.2852, 0.7402, 0.4062, 0.7539, 0.4062, 0.7402, 0.5664, 0.7988, 0.5898, 0.8281, 0.793, 0.7402, 0.8203, 0.7402, 0.5664, 0.7988, 0.5898, 0.7402, 0.8203, 0.7812, 0.332, 0.7402, 0.1992, 0.793, 0.2305, 0.7812, 0.332, 0.793, 0.2305, 0.8105, 0.4688, 0.7402, 0.1992, 0.7812, 0.332, 0.7402, 0.3008, 0.7812, 0.332, 0.7695, 0.3906, 0.7402, 0.3594, 0.7812, 0.332, 0.7402, 0.3594, 0.7402, 0.332, 0.7402, 0.3008, 0.7812, 0.332, 0.7402, 0.332, 0.3965, 0.2266, 0.4004, 0.2266, 0.3984, 0.2539, 0.3965, 0.2266, 0.3984, 0.2539, 0.3945, 0.2539, 0.3984, 0.2578, 0.4004, 0.2266, 0.3965, 0.2266, 0.3984, 0.2578, 0.3965, 0.2266, 0.3945, 0.2578, 0.3926, 0.3008, 0.3926, 0.2969, 0.3984, 0.3086, 0.3926, 0.3086, 0.3926, 0.3203, 0.3984, 0.3203, 0.3965, 0.3086, 0.3926, 0.3086, 0.8535, 0.5586, 0.8281, 0.793, 0.7988, 0.5898, 0.6348, 0.5469, 0.666, 0.8281, 0.625, 0.832, 0.1738, 0.543, 0.2031, 0.9219, 0.2715, 0.582, 0.8105, 0.4688, 0.7402, 0.5664, 0.7695, 0.3906, 0.7949, 0.5625, 0.7988, 0.5898, 0.7402, 0.5664, 0.8535, 0.5586, 0.7949, 0.5625, 0.8105, 0.4688, 0.6699, 0.4688, 0.7109, 0.3906, 0.7402, 0.5664, 0.6836, 0.5625, 0.6699, 0.4688, 0.7402, 0.5664, 0.627, 0.5586, 0.6836, 0.5625, 0.6816, 0.5898, 0.6836, 0.5625, 0.7402, 0.5664, 0.6816, 0.5898, 0.6836, 0.5625, 0.627, 0.5586, 0.6699, 0.4688, 0.7949, 0.5625, 0.7402, 0.5664, 0.8105, 0.4688, 0.7949, 0.5625, 0.8535, 0.5586, 0.7988, 0.5898, 0.7539, 0.4062, 0.7695, 0.3906, 0.7402, 0.5664, 0.7539, 0.4062, 0.7402, 0.4062, 0.7402, 0.375, 0.7246, 0.4062, 0.7402, 0.4062, 0.7402, 0.5664, 0.7246, 0.4062, 0.7109, 0.3906, 0.7402, 0.375, 0.7402, 0.332, 0.7402, 0.3594, 0.6992, 0.332, 0.3828, 0.3672, 0.3848, 0.3555, 0.3828, 0.3555, 0.4004, 0.3672, 0.4004, 0.3555, 0.3984, 0.3555, 0.8105, 0.4688, 0.793, 0.2305, 0.8301, 0.3242, 0.6699, 0.4688, 0.6504, 0.3242, 0.6797, 0.2305, 0.8301, 0.3242, 0.8535, 0.5586, 0.8105, 0.4688, 0.1738, 0.543, 0.2715, 0.582, 0.2637, 0.25, 0.627, 0.5586, 0.6504, 0.3242, 0.6699, 0.4688, 0.334, 0.3672, 0.2637, 0.25, 0.2715, 0.582, 0.334, 0.3672, 0.2715, 0.582, 0.3906, 0.6484, 0.3457, 0.3438, 0.3848, 0.3438, 0.3848, 0.6289, 0.3848, 0.6289, 0.2773, 0.8867, 0.2031, 0.9219, 0.2715, 0.582, 0.4258, 0.5742, 0.4258, 0.7773, 0.2773, 0.8867, 0.3848, 0.6289, 0.6348, 0.8594, 0.7363, 0.9609, 0.7363, 0.8359, 0.6797, 0.8203, 0.7031, 0.7656, 0.6797, 0.8203, 0.7363, 0.8359, 0.7363, 0.7656, 0.2637, 0.25, 0.2539, 0.1953, 0.3848, 0.3438, 0.334, 0.3672, 0.418, 0.2812, 0.4258, 0.5742, 0.3848, 0.6289, 0.3848, 0.3438, 0.6348, 0.5469, 0.625, 0.832, 0.666, 0.8281, 0.1738, 0.543, 0.2715, 0.582, 0.2031, 0.9219, 0.1738, 0.543, 0.2637, 0.25, 0.2715, 0.582, 0.334, 0.3672, 0.2715, 0.582, 0.2637, 0.25, 0.334, 0.3672, 0.3906, 0.6484, 0.2715, 0.582, 0.3926, 0.334, 0.3926, 0.3203, 0.3984, 0.3203, 0.3955, 0.3428, 0.3984, 0.3203, 0.3984, 0.3359, 0.3926, 0.334, 0.3887, 0.3428, 0.3848, 0.3203, 0.3955, 0.3428, 0.3926, 0.334, 0.3984, 0.3203, 0.3965, 0.3633, 0.3926, 0.3633, 0.3926, 0.3477, 0.3955, 0.3496, 0.3965, 0.3633, 0.4004, 0.3633, 0.3984, 0.3711, 0.3965, 0.3633, 0.3984, 0.3711, 0.3926, 0.3711, 0.3887, 0.3496, 0.3926, 0.3477, 0.3926, 0.3633, 0.3877, 0.3633, 0.3877, 0.3633, 0.3926, 0.3633, 0.3926, 0.3711, 0.3877, 0.3633, 0.3926, 0.3711, 0.3848, 0.3711, 0.3887, 0.3428, 0.3926, 0.334, 0.3926, 0.3477, 0.3887, 0.3496, 0.3955, 0.3496, 0.3926, 0.3477, 0.3926, 0.334, 0.3955, 0.3428, 0.3848, 0.3359, 0.3848, 0.3203, 0.3887, 0.3428, 0.3984, 0.3359, 0.3984, 0.3203, 0.3984, 0.3203, 0.3984, 0.3359, 0.3984, 0.3203, 0.4004, 0.3477, 0.3848, 0.3359, 0.3848, 0.3516, 0.3828, 0.3477, 0.3848, 0.3359, 0.3828, 0.3477, 0.3848, 0.3203, 0.3955, 0.3496, 0.3955, 0.3428, 0.3984, 0.3359, 0.3955, 0.3496, 0.3984, 0.3359, 0.3984, 0.3516, 0.3848, 0.3359, 0.3887, 0.3428, 0.3887, 0.3496, 0.3848, 0.3359, 0.3887, 0.3496, 0.3848, 0.3516])
_ca = me_cube_003.color_attributes.new('Col', 'BYTE_COLOR', 'CORNER')
_ca.data.foreach_set('color', [0.9647, 0.9647, 0.9647, 1.0, 0.9734, 0.9734, 0.9734, 1.0, 0.9131, 0.9131, 0.9131, 1.0, 0.9647, 0.9647, 0.9647, 1.0, 0.9473, 0.9473, 0.9473, 1.0, 0.9734, 0.9734, 0.9734, 1.0, 0.956, 0.956, 0.956, 1.0, 0.9301, 0.9301, 0.9301, 1.0, 0.9647, 0.9647, 0.9647, 1.0, 0.9131, 0.9131, 0.9131, 1.0, 0.956, 0.956, 0.956, 1.0, 0.9734, 0.9734, 0.9734, 1.0, 0.9734, 0.9734, 0.9734, 1.0, 0.9647, 0.9647, 0.9647, 1.0, 0.9473, 0.9473, 0.9473, 1.0, 0.9301, 0.9301, 0.9301, 1.0, 0.9734, 0.9734, 0.9734, 1.0, 0.9734, 0.9734, 0.9734, 1.0, 0.9473, 0.9473, 0.9473, 1.0, 0.9647, 0.9647, 0.9647, 1.0, 0.9647, 0.9647, 0.9647, 1.0, 0.9387, 0.9387, 0.9387, 1.0, 0.8963, 0.8963, 0.8963, 1.0, 0.9473, 0.9473, 0.9473, 1.0, 0.9387, 0.9387, 0.9387, 1.0, 0.9647, 0.9647, 0.9647, 1.0, 0.9647, 0.9647, 0.9647, 1.0, 0.9473, 0.9473, 0.9473, 1.0, 0.9473, 0.9473, 0.9473, 1.0, 0.956, 0.956, 0.956, 1.0, 0.956, 0.956, 0.956, 1.0, 0.9387, 0.9387, 0.9387, 1.0, 0.8963, 0.8963, 0.8963, 1.0, 0.9647, 0.9647, 0.9647, 1.0, 0.9734, 0.9734, 0.9734, 1.0, 0.9734, 0.9734, 0.9734, 1.0, 0.9387, 0.9387, 0.9387, 1.0, 0.956, 0.956, 0.956, 1.0, 0.9647, 0.9647, 0.9647, 1.0, 0.8963, 0.8963, 0.8963, 1.0, 0.9734, 0.9734, 0.9734, 1.0, 0.9734, 0.9734, 0.9734, 1.0, 0.956, 0.956, 0.956, 1.0, 0.9473, 0.9473, 0.9473, 1.0, 0.9734, 0.9734, 0.9734, 1.0, 0.9647, 0.9647, 0.9647, 1.0, 0.9216, 0.9216, 0.9216, 1.0, 0.8963, 0.8963, 0.8963, 1.0, 0.8963, 0.8963, 0.8963, 1.0, 0.9216, 0.9216, 0.9216, 1.0, 0.956, 0.956, 0.956, 1.0, 0.9473, 0.9473, 0.9473, 1.0, 0.9734, 0.9734, 0.9734, 1.0, 0.9734, 0.9734, 0.9734, 1.0, 0.9647, 0.9647, 0.9647, 1.0, 0.9734, 0.9734, 0.9734, 1.0, 0.9473, 0.9473, 0.9473, 1.0, 0.956, 0.956, 0.956, 1.0, 0.9734, 0.9734, 0.9734, 1.0, 0.9734, 0.9734, 0.9734, 1.0, 0.956, 0.956, 0.956, 1.0, 0.9387, 0.9387, 0.9387, 1.0, 0.9647, 0.9647, 0.9647, 1.0, 0.9734, 0.9734, 0.9734, 1.0, 0.9734, 0.9734, 0.9734, 1.0, 0.9647, 0.9647, 0.9647, 1.0, 0.9473, 0.9473, 0.9473, 1.0, 0.9647, 0.9647, 0.9647, 1.0, 0.9216, 0.9216, 0.9216, 1.0, 0.9301, 0.9301, 0.9301, 1.0, 0.9387, 0.9387, 0.9387, 1.0, 0.956, 0.956, 0.956, 1.0, 0.9647, 0.9647, 0.9647, 1.0, 0.9473, 0.9473, 0.9473, 1.0, 0.9301, 0.9301, 0.9301, 1.0, 0.9216, 0.9216, 0.9216, 1.0, 0.9387, 0.9387, 0.9387, 1.0, 0.9301, 0.9301, 0.9301, 1.0, 0.9473, 0.9473, 0.9473, 1.0, 0.9647, 0.9647, 0.9647, 1.0, 0.9734, 0.9734, 0.9734, 1.0, 0.9647, 0.9647, 0.9647, 1.0, 0.9473, 0.9473, 0.9473, 1.0, 0.956, 0.956, 0.956, 1.0, 0.956, 0.956, 0.956, 1.0, 0.956, 0.956, 0.956, 1.0, 0.9647, 0.9647, 0.9647, 1.0, 0.9647, 0.9647, 0.9647, 1.0, 0.9647, 0.9647, 0.9647, 1.0, 0.9647, 0.9647, 0.9647, 1.0, 0.9647, 0.9647, 0.9647, 1.0, 0.9734, 0.9734, 0.9734, 1.0, 0.956, 0.956, 0.956, 1.0, 0.9473, 0.9473, 0.9473, 1.0, 0.956, 0.956, 0.956, 1.0, 0.956, 0.956, 0.956, 1.0, 0.956, 0.956, 0.956, 1.0, 0.9473, 0.9473, 0.9473, 1.0, 0.9647, 0.9647, 0.9647, 1.0, 0.9647, 0.9647, 0.9647, 1.0, 0.9387, 0.9387, 0.9387, 1.0, 0.9387, 0.9387, 0.9387, 1.0, 0.956, 0.956, 0.956, 1.0, 0.9647, 0.9647, 0.9647, 1.0, 0.9647, 0.9647, 0.9647, 1.0, 0.9823, 0.9823, 0.9823, 1.0, 0.9647, 0.9647, 0.9647, 1.0, 0.956, 0.956, 0.956, 1.0, 0.9647, 0.9647, 0.9647, 1.0, 0.956, 0.956, 0.956, 1.0, 0.9647, 0.9647, 0.9647, 1.0, 0.9823, 0.9823, 0.9823, 1.0, 0.956, 0.956, 0.956, 1.0, 0.9387, 0.9387, 0.9387, 1.0, 0.956, 0.956, 0.956, 1.0, 0.9647, 0.9647, 0.9647, 1.0, 0.9647, 0.9647, 0.9647, 1.0, 0.956, 0.956, 0.956, 1.0, 0.9387, 0.9387, 0.9387, 1.0, 0.9387, 0.9387, 0.9387, 1.0, 0.9823, 0.9823, 0.9823, 1.0, 0.9823, 0.9823, 0.9823, 1.0, 0.956, 0.956, 0.956, 1.0, 0.9647, 0.9647, 0.9647, 1.0, 0.9647, 0.9647, 0.9647, 1.0, 0.9647, 0.9647, 0.9647, 1.0, 0.9823, 0.9823, 0.9823, 1.0, 0.9823, 0.9823, 0.9823, 1.0, 0.9647, 0.9647, 0.9647, 1.0, 0.956, 0.956, 0.956, 1.0, 0.9473, 0.9473, 0.9473, 1.0, 0.9387, 0.9387, 0.9387, 1.0, 0.956, 0.956, 0.956, 1.0, 0.956, 0.956, 0.956, 1.0, 0.956, 0.956, 0.956, 1.0, 0.9473, 0.9473, 0.9473, 1.0, 0.9647, 0.9647, 0.9647, 1.0, 0.9647, 0.9647, 0.9647, 1.0, 0.9734, 0.9734, 0.9734, 1.0, 0.9823, 0.9823, 0.9823, 1.0, 0.9473, 0.9473, 0.9473, 1.0, 0.956, 0.956, 0.956, 1.0, 0.9647, 0.9647, 0.9647, 1.0, 0.9647, 0.9647, 0.9647, 1.0, 0.9823, 0.9823, 0.9823, 1.0, 0.9734, 0.9734, 0.9734, 1.0, 0.956, 0.956, 0.956, 1.0, 0.956, 0.956, 0.956, 1.0, 0.956, 0.956, 0.956, 1.0, 0.956, 0.956, 0.956, 1.0, 0.9734, 0.9734, 0.9734, 1.0, 0.9647, 0.9647, 0.9647, 1.0, 0.9216, 0.9216, 0.9216, 1.0, 0.9301, 0.9301, 0.9301, 1.0, 0.9647, 0.9647, 0.9647, 1.0, 0.9387, 0.9387, 0.9387, 1.0, 0.956, 0.956, 0.956, 1.0, 0.9473, 0.9473, 0.9473, 1.0, 0.956, 0.956, 0.956, 1.0, 0.9647, 0.9647, 0.9647, 1.0, 0.9473, 0.9473, 0.9473, 1.0, 0.9301, 0.9301, 0.9301, 1.0, 0.956, 0.956, 0.956, 1.0, 0.9473, 0.9473, 0.9473, 1.0, 0.9131, 0.9131, 0.9131, 1.0, 0.9047, 0.9047, 0.9047, 1.0, 0.9301, 0.9301, 0.9301, 1.0, 0.9387, 0.9387, 0.9387, 1.0, 0.9047, 0.9047, 0.9047, 1.0, 0.9131, 0.9131, 0.9131, 1.0, 0.9216, 0.9216, 0.9216, 1.0, 0.9387, 0.9387, 0.9387, 1.0, 0.9647, 0.9647, 0.9647, 1.0, 0.9734, 0.9734, 0.9734, 1.0, 0.9047, 0.9047, 0.9047, 1.0, 0.9047, 0.9047, 0.9047, 1.0, 0.9734, 0.9734, 0.9734, 1.0, 0.9734, 0.9734, 0.9734, 1.0, 0.9301, 0.9301, 0.9301, 1.0, 0.9301, 0.9301, 0.9301, 1.0, 0.9734, 0.9734, 0.9734, 1.0, 0.956, 0.956, 0.956, 1.0, 0.956, 0.956, 0.956, 1.0, 0.956, 0.956, 0.956, 1.0, 0.956, 0.956, 0.956, 1.0, 0.9387, 0.9387, 0.9387, 1.0, 0.9647, 0.9647, 0.9647, 1.0, 0.9647, 0.9647, 0.9647, 1.0, 0.9387, 0.9387, 0.9387, 1.0, 0.9647, 0.9647, 0.9647, 1.0, 0.9647, 0.9647, 0.9647, 1.0, 0.9647, 0.9647, 0.9647, 1.0, 0.9647, 0.9647, 0.9647, 1.0, 0.9647, 0.9647, 0.9647, 1.0, 0.9387, 0.9387, 0.9387, 1.0, 0.956, 0.956, 0.956, 1.0, 0.956, 0.956, 0.956, 1.0, 0.9387, 0.9387, 0.9387, 1.0, 0.9734, 0.9734, 0.9734, 1.0, 0.9647, 0.9647, 0.9647, 1.0, 0.956, 0.956, 0.956, 1.0, 0.956, 0.956, 0.956, 1.0, 0.9734, 0.9734, 0.9734, 1.0, 0.9647, 0.9647, 0.9647, 1.0, 0.9647, 0.9647, 0.9647, 1.0, 0.9734, 0.9734, 0.9734, 1.0, 0.9647, 0.9647, 0.9647, 1.0, 0.9647, 0.9647, 0.9647, 1.0, 0.9734, 0.9734, 0.9734, 1.0, 0.9647, 0.9647, 0.9647, 1.0, 0.9647, 0.9647, 0.9647, 1.0, 0.9647, 0.9647, 0.9647, 1.0, 0.9647, 0.9647, 0.9647, 1.0, 0.956, 0.956, 0.956, 1.0, 0.9387, 0.9387, 0.9387, 1.0, 0.9473, 0.9473, 0.9473, 1.0, 0.9387, 0.9387, 0.9387, 1.0, 0.9647, 0.9647, 0.9647, 1.0, 0.9647, 0.9647, 0.9647, 1.0, 0.9647, 0.9647, 0.9647, 1.0, 0.9216, 0.9216, 0.9216, 1.0, 0.9301, 0.9301, 0.9301, 1.0, 0.9047, 0.9047, 0.9047, 1.0, 0.8963, 0.8963, 0.8963, 1.0, 0.9301, 0.9301, 0.9301, 1.0, 0.8963, 0.8963, 0.8963, 1.0, 0.956, 0.956, 0.956, 1.0, 0.9047, 0.9047, 0.9047, 1.0, 0.8963, 0.8963, 0.8963, 1.0, 0.9047, 0.9047, 0.9047, 1.0, 0.9387, 0.9387, 0.9387, 1.0, 0.956, 0.956, 0.956, 1.0, 0.9047, 0.9047, 0.9047, 1.0, 0.9473, 0.9473, 0.9473, 1.0, 0.9473, 0.9473, 0.9473, 1.0, 0.9387, 0.9387, 0.9387, 1.0, 0.9473, 0.9473, 0.9473, 1.0, 0.956, 0.956, 0.956, 1.0, 0.9473, 0.9473, 0.9473, 1.0, 0.9473, 0.9473, 0.9473, 1.0, 0.8963, 0.8963, 0.8963, 1.0, 0.9473, 0.9473, 0.9473, 1.0, 0.956, 0.956, 0.956, 1.0, 0.9216, 0.9216, 0.9216, 1.0, 0.8963, 0.8963, 0.8963, 1.0, 0.9387, 0.9387, 0.9387, 1.0, 0.8963, 0.8963, 0.8963, 1.0, 0.9473, 0.9473, 0.9473, 1.0, 0.9473, 0.9473, 0.9473, 1.0, 0.8963, 0.8963, 0.8963, 1.0, 0.9473, 0.9473, 0.9473, 1.0, 0.9473, 0.9473, 0.9473, 1.0, 0.9473, 0.9473, 0.9473, 1.0, 0.9473, 0.9473, 0.9473, 1.0, 0.9647, 0.9647, 0.9647, 1.0, 0.9387, 0.9387, 0.9387, 1.0, 0.9387, 0.9387, 0.9387, 1.0, 0.9647, 0.9647, 0.9647, 1.0, 0.956, 0.956, 0.956, 1.0, 0.956, 0.956, 0.956, 1.0, 0.956, 0.956, 0.956, 1.0, 0.956, 0.956, 0.956, 1.0, 0.9387, 0.9387, 0.9387, 1.0, 0.9047, 0.9047, 0.9047, 1.0, 0.9047, 0.9047, 0.9047, 1.0, 0.9387, 0.9387, 0.9387, 1.0, 0.9387, 0.9387, 0.9387, 1.0, 0.8963, 0.8963, 0.8963, 1.0, 0.9387, 0.9387, 0.9387, 1.0, 0.956, 0.956, 0.956, 1.0, 0.9216, 0.9216, 0.9216, 1.0, 0.9387, 0.9387, 0.9387, 1.0, 0.956, 0.956, 0.956, 1.0, 0.956, 0.956, 0.956, 1.0, 0.956, 0.956, 0.956, 1.0, 0.9387, 0.9387, 0.9387, 1.0, 0.9647, 0.9647, 0.9647, 1.0, 0.9647, 0.9647, 0.9647, 1.0, 0.956, 0.956, 0.956, 1.0, 0.956, 0.956, 0.956, 1.0, 0.9473, 0.9473, 0.9473, 1.0, 0.956, 0.956, 0.956, 1.0, 0.9647, 0.9647, 0.9647, 1.0, 0.9647, 0.9647, 0.9647, 1.0, 0.8963, 0.8963, 0.8963, 1.0, 0.9047, 0.9047, 0.9047, 1.0, 0.956, 0.956, 0.956, 1.0, 0.9473, 0.9473, 0.9473, 1.0, 0.9387, 0.9387, 0.9387, 1.0, 0.9216, 0.9216, 0.9216, 1.0, 0.9047, 0.9047, 0.9047, 1.0, 0.8963, 0.8963, 0.8963, 1.0, 0.9216, 0.9216, 0.9216, 1.0, 0.956, 0.956, 0.956, 1.0, 0.9387, 0.9387, 0.9387, 1.0, 0.9047, 0.9047, 0.9047, 1.0, 0.9047, 0.9047, 0.9047, 1.0, 0.9387, 0.9387, 0.9387, 1.0, 0.9301, 0.9301, 0.9301, 1.0, 0.956, 0.956, 0.956, 1.0, 0.956, 0.956, 0.956, 1.0, 0.9301, 0.9301, 0.9301, 1.0, 0.9647, 0.9647, 0.9647, 1.0, 0.9647, 0.9647, 0.9647, 1.0, 0.9647, 0.9647, 0.9647, 1.0, 0.9647, 0.9647, 0.9647, 1.0, 0.9647, 0.9647, 0.9647, 1.0, 0.956, 0.956, 0.956, 1.0, 0.956, 0.956, 0.956, 1.0, 0.9647, 0.9647, 0.9647, 1.0, 0.9131, 0.9131, 0.9131, 1.0, 0.956, 0.956, 0.956, 1.0, 0.956, 0.956, 0.956, 1.0, 0.9131, 0.9131, 0.9131, 1.0, 0.956, 0.956, 0.956, 1.0, 0.9216, 0.9216, 0.9216, 1.0, 0.9301, 0.9301, 0.9301, 1.0, 0.9216, 0.9216, 0.9216, 1.0, 0.956, 0.956, 0.956, 1.0, 0.956, 0.956, 0.956, 1.0, 0.9216, 0.9216, 0.9216, 1.0, 0.9131, 0.9131, 0.9131, 1.0, 0.9216, 0.9216, 0.9216, 1.0, 0.956, 0.956, 0.956, 1.0, 0.9387, 0.9387, 0.9387, 1.0, 0.956, 0.956, 0.956, 1.0, 0.9216, 0.9216, 0.9216, 1.0, 0.9131, 0.9131, 0.9131, 1.0, 0.956, 0.956, 0.956, 1.0, 0.9301, 0.9301, 0.9301, 1.0, 0.9647, 0.9647, 0.9647, 1.0, 0.9387, 0.9387, 0.9387, 1.0, 0.956, 0.956, 0.956, 1.0, 0.9473, 0.9473, 0.9473, 1.0, 0.956, 0.956, 0.956, 1.0, 0.956, 0.956, 0.956, 1.0, 0.9473, 0.9473, 0.9473, 1.0, 0.9216, 0.9216, 0.9216, 1.0, 0.956, 0.956, 0.956, 1.0, 0.9216, 0.9216, 0.9216, 1.0, 0.9216, 0.9216, 0.9216, 1.0, 0.956, 0.956, 0.956, 1.0, 0.956, 0.956, 0.956, 1.0, 0.8963, 0.8963, 0.8963, 1.0, 0.9473, 0.9473, 0.9473, 1.0, 0.9387, 0.9387, 0.9387, 1.0, 0.9301, 0.9301, 0.9301, 1.0, 0.9216, 0.9216, 0.9216, 1.0, 0.9216, 0.9216, 0.9216, 1.0, 0.9473, 0.9473, 0.9473, 1.0, 0.956, 0.956, 0.956, 1.0, 0.9387, 0.9387, 0.9387, 1.0, 0.8879, 0.8879, 0.8879, 1.0, 0.9301, 0.9301, 0.9301, 1.0, 0.9047, 0.9047, 0.9047, 1.0, 0.956, 0.956, 0.956, 1.0, 0.9647, 0.9647, 0.9647, 1.0, 0.9734, 0.9734, 0.9734, 1.0, 0.956, 0.956, 0.956, 1.0, 0.9647, 0.9647, 0.9647, 1.0, 0.956, 0.956, 0.956, 1.0, 0.956, 0.956, 0.956, 1.0, 0.9387, 0.9387, 0.9387, 1.0, 0.956, 0.956, 0.956, 1.0, 0.9734, 0.9734, 0.9734, 1.0, 0.9647, 0.9647, 0.9647, 1.0, 0.9387, 0.9387, 0.9387, 1.0, 0.9734, 0.9734, 0.9734, 1.0, 0.9734, 0.9734, 0.9734, 1.0, 0.9647, 0.9647, 0.9647, 1.0, 0.9734, 0.9734, 0.9734, 1.0, 0.9473, 0.9473, 0.9473, 1.0, 0.9473, 0.9473, 0.9473, 1.0, 0.956, 0.956, 0.956, 1.0, 0.956, 0.956, 0.956, 1.0, 0.9047, 0.9047, 0.9047, 1.0, 0.9387, 0.9387, 0.9387, 1.0, 0.9216, 0.9216, 0.9216, 1.0, 0.9301, 0.9301, 0.9301, 1.0, 0.9047, 0.9047, 0.9047, 1.0, 0.956, 0.956, 0.956, 1.0, 0.9216, 0.9216, 0.9216, 1.0, 0.9216, 0.9216, 0.9216, 1.0, 0.9387, 0.9387, 0.9387, 1.0, 0.9131, 0.9131, 0.9131, 1.0, 0.9473, 0.9473, 0.9473, 1.0, 0.9473, 0.9473, 0.9473, 1.0, 0.9387, 0.9387, 0.9387, 1.0, 0.9301, 0.9301, 0.9301, 1.0, 0.9473, 0.9473, 0.9473, 1.0, 0.9301, 0.9301, 0.9301, 1.0, 0.8879, 0.8879, 0.8879, 1.0, 0.9301, 0.9301, 0.9301, 1.0, 0.9387, 0.9387, 0.9387, 1.0, 0.9387, 0.9387, 0.9387, 1.0, 0.956, 0.956, 0.956, 1.0, 0.9647, 0.9647, 0.9647, 1.0, 0.9047, 0.9047, 0.9047, 1.0, 0.9301, 0.9301, 0.9301, 1.0, 0.9047, 0.9047, 0.9047, 1.0, 0.9301, 0.9301, 0.9301, 1.0, 0.9047, 0.9047, 0.9047, 1.0, 0.9301, 0.9301, 0.9301, 1.0, 0.9387, 0.9387, 0.9387, 1.0, 0.9387, 0.9387, 0.9387, 1.0, 0.9387, 0.9387, 0.9387, 1.0, 0.9131, 0.9131, 0.9131, 1.0, 0.9387, 0.9387, 0.9387, 1.0, 0.9387, 0.9387, 0.9387, 1.0, 0.956, 0.956, 0.956, 1.0, 0.9473, 0.9473, 0.9473, 1.0, 0.9131, 0.9131, 0.9131, 1.0, 0.9216, 0.9216, 0.9216, 1.0, 0.9301, 0.9301, 0.9301, 1.0, 0.9131, 0.9131, 0.9131, 1.0, 0.9473, 0.9473, 0.9473, 1.0, 0.8963, 0.8963, 0.8963, 1.0, 0.8963, 0.8963, 0.8963, 1.0, 0.9473, 0.9473, 0.9473, 1.0, 0.9473, 0.9473, 0.9473, 1.0, 0.9473, 0.9473, 0.9473, 1.0, 0.9473, 0.9473, 0.9473, 1.0, 0.9387, 0.9387, 0.9387, 1.0, 0.956, 0.956, 0.956, 1.0, 0.9047, 0.9047, 0.9047, 1.0, 0.8963, 0.8963, 0.8963, 1.0, 0.8963, 0.8963, 0.8963, 1.0, 0.9131, 0.9131, 0.9131, 1.0, 0.9131, 0.9131, 0.9131, 1.0, 0.9734, 0.9734, 0.9734, 1.0, 0.956, 0.956, 0.956, 1.0, 0.9647, 0.9647, 0.9647, 1.0, 0.9131, 0.9131, 0.9131, 1.0, 0.9131, 0.9131, 0.9131, 1.0, 0.9647, 0.9647, 0.9647, 1.0, 0.956, 0.956, 0.956, 1.0, 0.9131, 0.9131, 0.9131, 1.0, 0.9647, 0.9647, 0.9647, 1.0, 0.9301, 0.9301, 0.9301, 1.0, 0.956, 0.956, 0.956, 1.0, 0.9647, 0.9647, 0.9647, 1.0, 0.9387, 0.9387, 0.9387, 1.0, 0.9301, 0.9301, 0.9301, 1.0, 0.956, 0.956, 0.956, 1.0, 0.9301, 0.9301, 0.9301, 1.0, 0.956, 0.956, 0.956, 1.0, 0.9734, 0.9734, 0.9734, 1.0, 0.9301, 0.9301, 0.9301, 1.0, 0.9387, 0.9387, 0.9387, 1.0, 0.9647, 0.9647, 0.9647, 1.0, 0.9647, 0.9647, 0.9647, 1.0, 0.9647, 0.9647, 0.9647, 1.0, 0.9301, 0.9301, 0.9301, 1.0, 0.9387, 0.9387, 0.9387, 1.0, 0.9473, 0.9473, 0.9473, 1.0, 0.9387, 0.9387, 0.9387, 1.0, 0.9387, 0.9387, 0.9387, 1.0, 0.9387, 0.9387, 0.9387, 1.0, 0.9387, 0.9387, 0.9387, 1.0, 0.956, 0.956, 0.956, 1.0, 0.9473, 0.9473, 0.9473, 1.0, 0.956, 0.956, 0.956, 1.0, 0.9647, 0.9647, 0.9647, 1.0, 0.9301, 0.9301, 0.9301, 1.0, 0.9647, 0.9647, 0.9647, 1.0, 0.9387, 0.9387, 0.9387, 1.0, 0.956, 0.956, 0.956, 1.0, 0.9473, 0.9473, 0.9473, 1.0, 0.9047, 0.9047, 0.9047, 1.0, 0.8963, 0.8963, 0.8963, 1.0, 0.9216, 0.9216, 0.9216, 1.0, 0.9647, 0.9647, 0.9647, 1.0, 0.9647, 0.9647, 0.9647, 1.0, 0.956, 0.956, 0.956, 1.0, 0.956, 0.956, 0.956, 1.0, 0.9387, 0.9387, 0.9387, 1.0, 0.9647, 0.9647, 0.9647, 1.0, 0.956, 0.956, 0.956, 1.0, 0.9734, 0.9734, 0.9734, 1.0, 0.9734, 0.9734, 0.9734, 1.0, 0.9734, 0.9734, 0.9734, 1.0, 0.9734, 0.9734, 0.9734, 1.0, 0.9734, 0.9734, 0.9734, 1.0, 0.9734, 0.9734, 0.9734, 1.0, 0.9647, 0.9647, 0.9647, 1.0, 0.9734, 0.9734, 0.9734, 1.0, 0.9734, 0.9734, 0.9734, 1.0, 0.9387, 0.9387, 0.9387, 1.0, 0.9301, 0.9301, 0.9301, 1.0, 0.8879, 0.8879, 0.8879, 1.0, 0.9387, 0.9387, 0.9387, 1.0, 0.9647, 0.9647, 0.9647, 1.0, 0.9301, 0.9301, 0.9301, 1.0, 0.8879, 0.8879, 0.8879, 1.0, 0.9473, 0.9473, 0.9473, 1.0, 0.9387, 0.9387, 0.9387, 1.0, 0.9387, 0.9387, 0.9387, 1.0, 0.9473, 0.9473, 0.9473, 1.0, 0.956, 0.956, 0.956, 1.0, 0.9473, 0.9473, 0.9473, 1.0, 0.9473, 0.9473, 0.9473, 1.0, 0.9387, 0.9387, 0.9387, 1.0, 0.9387, 0.9387, 0.9387, 1.0, 0.9647, 0.9647, 0.9647, 1.0, 0.9647, 0.9647, 0.9647, 1.0, 0.9387, 0.9387, 0.9387, 1.0, 0.956, 0.956, 0.956, 1.0, 0.9647, 0.9647, 0.9647, 1.0, 0.9647, 0.9647, 0.9647, 1.0, 0.9473, 0.9473, 0.9473, 1.0, 0.9647, 0.9647, 0.9647, 1.0, 0.9647, 0.9647, 0.9647, 1.0, 0.9387, 0.9387, 0.9387, 1.0, 0.9473, 0.9473, 0.9473, 1.0, 0.9473, 0.9473, 0.9473, 1.0, 0.9387, 0.9387, 0.9387, 1.0, 0.9131, 0.9131, 0.9131, 1.0, 0.9473, 0.9473, 0.9473, 1.0, 0.9387, 0.9387, 0.9387, 1.0, 0.9647, 0.9647, 0.9647, 1.0, 0.9301, 0.9301, 0.9301, 1.0, 0.956, 0.956, 0.956, 1.0, 0.956, 0.956, 0.956, 1.0, 0.956, 0.956, 0.956, 1.0, 0.9387, 0.9387, 0.9387, 1.0, 0.9473, 0.9473, 0.9473, 1.0, 0.9301, 0.9301, 0.9301, 1.0, 0.9387, 0.9387, 0.9387, 1.0, 0.9734, 0.9734, 0.9734, 1.0, 0.9734, 0.9734, 0.9734, 1.0, 0.956, 0.956, 0.956, 1.0, 0.9734, 0.9734, 0.9734, 1.0, 0.9734, 0.9734, 0.9734, 1.0, 0.9387, 0.9387, 0.9387, 1.0, 0.9301, 0.9301, 0.9301, 1.0, 0.956, 0.956, 0.956, 1.0, 0.9473, 0.9473, 0.9473, 1.0, 0.9387, 0.9387, 0.9387, 1.0, 0.9734, 0.9734, 0.9734, 1.0, 0.956, 0.956, 0.956, 1.0, 0.956, 0.956, 0.956, 1.0, 0.9734, 0.9734, 0.9734, 1.0, 0.956, 0.956, 0.956, 1.0, 0.9301, 0.9301, 0.9301, 1.0, 0.9647, 0.9647, 0.9647, 1.0, 0.8469, 0.8469, 0.8469, 1.0, 0.956, 0.956, 0.956, 1.0, 0.956, 0.956, 0.956, 1.0, 0.8469, 0.8469, 0.8469, 1.0, 0.956, 0.956, 0.956, 1.0, 0.956, 0.956, 0.956, 1.0, 0.8469, 0.8469, 0.8469, 1.0, 0.8796, 0.8796, 0.8796, 1.0, 0.956, 0.956, 0.956, 1.0, 0.9647, 0.9647, 0.9647, 1.0, 0.9734, 0.9734, 0.9734, 1.0, 0.9734, 0.9734, 0.9734, 1.0, 0.9647, 0.9647, 0.9647, 1.0, 0.8469, 0.8469, 0.8469, 1.0, 0.9647, 0.9647, 0.9647, 1.0, 0.9647, 0.9647, 0.9647, 1.0, 0.8796, 0.8796, 0.8796, 1.0, 0.9734, 0.9734, 0.9734, 1.0, 0.956, 0.956, 0.956, 1.0, 0.956, 0.956, 0.956, 1.0, 0.9734, 0.9734, 0.9734, 1.0, 0.9734, 0.9734, 0.9734, 1.0, 0.9647, 0.9647, 0.9647, 1.0, 0.9387, 0.9387, 0.9387, 1.0, 0.9734, 0.9734, 0.9734, 1.0, 0.9647, 0.9647, 0.9647, 1.0, 0.9301, 0.9301, 0.9301, 1.0, 0.9647, 0.9647, 0.9647, 1.0, 0.9387, 0.9387, 0.9387, 1.0, 0.9734, 0.9734, 0.9734, 1.0, 0.9734, 0.9734, 0.9734, 1.0, 0.9734, 0.9734, 0.9734, 1.0, 0.9734, 0.9734, 0.9734, 1.0, 0.9301, 0.9301, 0.9301, 1.0, 0.9734, 0.9734, 0.9734, 1.0, 0.9734, 0.9734, 0.9734, 1.0, 0.9647, 0.9647, 0.9647, 1.0, 0.9647, 0.9647, 0.9647, 1.0, 0.9734, 0.9734, 0.9734, 1.0, 0.9734, 0.9734, 0.9734, 1.0, 0.9734, 0.9734, 0.9734, 1.0, 0.9734, 0.9734, 0.9734, 1.0, 0.9734, 0.9734, 0.9734, 1.0, 0.9734, 0.9734, 0.9734, 1.0, 0.9734, 0.9734, 0.9734, 1.0, 0.9387, 0.9387, 0.9387, 1.0, 0.9647, 0.9647, 0.9647, 1.0, 0.9734, 0.9734, 0.9734, 1.0, 0.956, 0.956, 0.956, 1.0, 0.9734, 0.9734, 0.9734, 1.0, 0.9387, 0.9387, 0.9387, 1.0, 0.956, 0.956, 0.956, 1.0, 0.9734, 0.9734, 0.9734, 1.0, 0.9734, 0.9734, 0.9734, 1.0, 0.9734, 0.9734, 0.9734, 1.0, 0.9734, 0.9734, 0.9734, 1.0, 0.956, 0.956, 0.956, 1.0, 0.9734, 0.9734, 0.9734, 1.0, 0.956, 0.956, 0.956, 1.0, 0.9647, 0.9647, 0.9647, 1.0, 0.9734, 0.9734, 0.9734, 1.0, 0.8796, 0.8796, 0.8796, 1.0, 0.9647, 0.9647, 0.9647, 1.0, 0.9734, 0.9734, 0.9734, 1.0, 0.9647, 0.9647, 0.9647, 1.0, 0.9647, 0.9647, 0.9647, 1.0, 0.9734, 0.9734, 0.9734, 1.0, 0.9734, 0.9734, 0.9734, 1.0, 0.9734, 0.9734, 0.9734, 1.0, 0.956, 0.956, 0.956, 1.0, 0.8796, 0.8796, 0.8796, 1.0, 0.9647, 0.9647, 0.9647, 1.0, 0.9647, 0.9647, 0.9647, 1.0, 0.9647, 0.9647, 0.9647, 1.0, 0.9734, 0.9734, 0.9734, 1.0, 0.9734, 0.9734, 0.9734, 1.0, 0.9647, 0.9647, 0.9647, 1.0, 0.9387, 0.9387, 0.9387, 1.0, 0.956, 0.956, 0.956, 1.0, 0.9734, 0.9734, 0.9734, 1.0, 0.9301, 0.9301, 0.9301, 1.0, 0.9216, 0.9216, 0.9216, 1.0, 0.9473, 0.9473, 0.9473, 1.0, 0.9647, 0.9647, 0.9647, 1.0, 0.9734, 0.9734, 0.9734, 1.0, 0.956, 0.956, 0.956, 1.0, 0.9734, 0.9734, 0.9734, 1.0, 0.9647, 0.9647, 0.9647, 1.0, 0.9734, 0.9734, 0.9734, 1.0, 0.9734, 0.9734, 0.9734, 1.0, 0.9647, 0.9647, 0.9647, 1.0, 0.9473, 0.9473, 0.9473, 1.0, 0.9301, 0.9301, 0.9301, 1.0, 0.9216, 0.9216, 0.9216, 1.0, 0.9387, 0.9387, 0.9387, 1.0, 0.9301, 0.9301, 0.9301, 1.0, 0.9473, 0.9473, 0.9473, 1.0, 0.9734, 0.9734, 0.9734, 1.0, 0.956, 0.956, 0.956, 1.0, 0.956, 0.956, 0.956, 1.0, 0.9647, 0.9647, 0.9647, 1.0, 0.9216, 0.9216, 0.9216, 1.0, 0.9734, 0.9734, 0.9734, 1.0, 0.9647, 0.9647, 0.9647, 1.0, 0.9387, 0.9387, 0.9387, 1.0, 0.956, 0.956, 0.956, 1.0, 0.9387, 0.9387, 0.9387, 1.0, 0.9131, 0.9131, 0.9131, 1.0, 0.956, 0.956, 0.956, 1.0, 0.956, 0.956, 0.956, 1.0, 0.9131, 0.9131, 0.9131, 1.0, 0.9131, 0.9131, 0.9131, 1.0, 0.9473, 0.9473, 0.9473, 1.0, 0.9387, 0.9387, 0.9387, 1.0, 0.9647, 0.9647, 0.9647, 1.0, 0.956, 0.956, 0.956, 1.0, 0.9301, 0.9301, 0.9301, 1.0, 0.9131, 0.9131, 0.9131, 1.0, 0.9387, 0.9387, 0.9387, 1.0, 0.9301, 0.9301, 0.9301, 1.0, 0.9131, 0.9131, 0.9131, 1.0, 0.9647, 0.9647, 0.9647, 1.0, 0.956, 0.956, 0.956, 1.0, 0.9473, 0.9473, 0.9473, 1.0, 0.956, 0.956, 0.956, 1.0, 0.9131, 0.9131, 0.9131, 1.0, 0.9301, 0.9301, 0.9301, 1.0, 0.956, 0.956, 0.956, 1.0, 0.9473, 0.9473, 0.9473, 1.0, 0.9387, 0.9387, 0.9387, 1.0, 0.9131, 0.9131, 0.9131, 1.0, 0.9387, 0.9387, 0.9387, 1.0, 0.956, 0.956, 0.956, 1.0, 0.956, 0.956, 0.956, 1.0, 0.9647, 0.9647, 0.9647, 1.0, 0.9473, 0.9473, 0.9473, 1.0, 0.9473, 0.9473, 0.9473, 1.0, 0.9473, 0.9473, 0.9473, 1.0, 0.9473, 0.9473, 0.9473, 1.0, 0.9387, 0.9387, 0.9387, 1.0, 0.9473, 0.9473, 0.9473, 1.0, 0.9387, 0.9387, 0.9387, 1.0, 0.9387, 0.9387, 0.9387, 1.0, 0.9473, 0.9473, 0.9473, 1.0, 0.9131, 0.9131, 0.9131, 1.0, 0.9387, 0.9387, 0.9387, 1.0, 0.9473, 0.9473, 0.9473, 1.0, 0.9387, 0.9387, 0.9387, 1.0, 0.9131, 0.9131, 0.9131, 1.0, 0.9387, 0.9387, 0.9387, 1.0, 0.9473, 0.9473, 0.9473, 1.0, 0.9387, 0.9387, 0.9387, 1.0, 0.9387, 0.9387, 0.9387, 1.0, 0.9387, 0.9387, 0.9387, 1.0, 0.9473, 0.9473, 0.9473, 1.0, 0.9473, 0.9473, 0.9473, 1.0, 0.9387, 0.9387, 0.9387, 1.0, 0.9473, 0.9473, 0.9473, 1.0, 0.9387, 0.9387, 0.9387, 1.0, 0.9473, 0.9473, 0.9473, 1.0, 0.9473, 0.9473, 0.9473, 1.0, 0.9647, 0.9647, 0.9647, 1.0, 0.9473, 0.9473, 0.9473, 1.0, 0.9387, 0.9387, 0.9387, 1.0, 0.9647, 0.9647, 0.9647, 1.0, 0.9387, 0.9387, 0.9387, 1.0, 0.9387, 0.9387, 0.9387, 1.0, 0.9473, 0.9473, 0.9473, 1.0, 0.9387, 0.9387, 0.9387, 1.0, 0.9131, 0.9131, 0.9131, 1.0, 0.9387, 0.9387, 0.9387, 1.0, 0.9387, 0.9387, 0.9387, 1.0, 0.9387, 0.9387, 0.9387, 1.0, 0.9473, 0.9473, 0.9473, 1.0, 0.9216, 0.9216, 0.9216, 1.0, 0.9473, 0.9473, 0.9473, 1.0, 0.9387, 0.9387, 0.9387, 1.0, 0.9216, 0.9216, 0.9216, 1.0, 0.956, 0.956, 0.956, 1.0, 0.9473, 0.9473, 0.9473, 1.0, 0.9473, 0.9473, 0.9473, 1.0, 0.956, 0.956, 0.956, 1.0, 0.9473, 0.9473, 0.9473, 1.0, 0.9387, 0.9387, 0.9387, 1.0, 0.9473, 0.9473, 0.9473, 1.0, 0.9473, 0.9473, 0.9473, 1.0, 0.9387, 0.9387, 0.9387, 1.0, 0.9473, 0.9473, 0.9473, 1.0, 0.9216, 0.9216, 0.9216, 1.0, 0.9387, 0.9387, 0.9387, 1.0, 0.9216, 0.9216, 0.9216, 1.0, 0.9473, 0.9473, 0.9473, 1.0, 0.9131, 0.9131, 0.9131, 1.0, 0.9387, 0.9387, 0.9387, 1.0, 0.9387, 0.9387, 0.9387, 1.0, 0.9387, 0.9387, 0.9387, 1.0, 0.9387, 0.9387, 0.9387, 1.0, 0.9131, 0.9131, 0.9131, 1.0, 0.9131, 0.9131, 0.9131, 1.0, 0.9387, 0.9387, 0.9387, 1.0, 0.9047, 0.9047, 0.9047, 1.0, 0.9047, 0.9047, 0.9047, 1.0, 0.9387, 0.9387, 0.9387, 1.0, 0.9387, 0.9387, 0.9387, 1.0, 0.9387, 0.9387, 0.9387, 1.0, 0.9387, 0.9387, 0.9387, 1.0, 0.9387, 0.9387, 0.9387, 1.0, 0.9301, 0.9301, 0.9301, 1.0, 0.9387, 0.9387, 0.9387, 1.0, 0.9387, 0.9387, 0.9387, 1.0, 0.9301, 0.9301, 0.9301, 1.0, 0.8714, 0.8714, 0.8714, 1.0, 0.9047, 0.9047, 0.9047, 1.0, 0.9047, 0.9047, 0.9047, 1.0, 0.8714, 0.8714, 0.8714, 1.0, 0.9047, 0.9047, 0.9047, 1.0, 0.9047, 0.9047, 0.9047, 1.0, 0.9131, 0.9131, 0.9131, 1.0, 0.9131, 0.9131, 0.9131, 1.0, 0.9047, 0.9047, 0.9047, 1.0, 0.9047, 0.9047, 0.9047, 1.0, 0.9131, 0.9131, 0.9131, 1.0, 0.9047, 0.9047, 0.9047, 1.0, 0.9216, 0.9216, 0.9216, 1.0, 0.9387, 0.9387, 0.9387, 1.0, 0.9047, 0.9047, 0.9047, 1.0, 0.8714, 0.8714, 0.8714, 1.0, 0.9047, 0.9047, 0.9047, 1.0, 0.9216, 0.9216, 0.9216, 1.0, 0.8714, 0.8714, 0.8714, 1.0, 0.9301, 0.9301, 0.9301, 1.0, 0.9647, 0.9647, 0.9647, 1.0, 0.9047, 0.9047, 0.9047, 1.0, 0.9301, 0.9301, 0.9301, 1.0, 0.9387, 0.9387, 0.9387, 1.0, 0.9301, 0.9301, 0.9301, 1.0, 0.9647, 0.9647, 0.9647, 1.0, 0.9387, 0.9387, 0.9387, 1.0, 0.9387, 0.9387, 0.9387, 1.0, 0.9301, 0.9301, 0.9301, 1.0, 0.9301, 0.9301, 0.9301, 1.0, 0.9387, 0.9387, 0.9387, 1.0, 0.9131, 0.9131, 0.9131, 1.0, 0.9387, 0.9387, 0.9387, 1.0, 0.9301, 0.9301, 0.9301, 1.0, 0.9301, 0.9301, 0.9301, 1.0, 0.9387, 0.9387, 0.9387, 1.0, 0.9216, 0.9216, 0.9216, 1.0, 0.9387, 0.9387, 0.9387, 1.0, 0.9301, 0.9301, 0.9301, 1.0, 0.9301, 0.9301, 0.9301, 1.0, 0.9387, 0.9387, 0.9387, 1.0, 0.9473, 0.9473, 0.9473, 1.0, 0.9647, 0.9647, 0.9647, 1.0, 0.9301, 0.9301, 0.9301, 1.0, 0.9473, 0.9473, 0.9473, 1.0, 0.956, 0.956, 0.956, 1.0, 0.9047, 0.9047, 0.9047, 1.0, 0.9647, 0.9647, 0.9647, 1.0, 0.956, 0.956, 0.956, 1.0, 0.8963, 0.8963, 0.8963, 1.0, 0.9216, 0.9216, 0.9216, 1.0, 0.9047, 0.9047, 0.9047, 1.0, 0.8963, 0.8963, 0.8963, 1.0, 0.9047, 0.9047, 0.9047, 1.0, 0.9387, 0.9387, 0.9387, 1.0, 0.9216, 0.9216, 0.9216, 1.0, 0.9047, 0.9047, 0.9047, 1.0, 0.9216, 0.9216, 0.9216, 1.0, 0.9216, 0.9216, 0.9216, 1.0, 0.9047, 0.9047, 0.9047, 1.0, 0.9301, 0.9301, 0.9301, 1.0, 0.9216, 0.9216, 0.9216, 1.0, 0.9047, 0.9047, 0.9047, 1.0, 0.8963, 0.8963, 0.8963, 1.0, 0.9216, 0.9216, 0.9216, 1.0, 0.9301, 0.9301, 0.9301, 1.0, 0.8963, 0.8963, 0.8963, 1.0, 0.956, 0.956, 0.956, 1.0, 0.9734, 0.9734, 0.9734, 1.0, 0.9216, 0.9216, 0.9216, 1.0, 0.956, 0.956, 0.956, 1.0, 0.9473, 0.9473, 0.9473, 1.0, 0.956, 0.956, 0.956, 1.0, 0.9734, 0.9734, 0.9734, 1.0, 0.9473, 0.9473, 0.9473, 1.0, 0.9387, 0.9387, 0.9387, 1.0, 0.9387, 0.9387, 0.9387, 1.0, 0.956, 0.956, 0.956, 1.0, 0.9387, 0.9387, 0.9387, 1.0, 0.9216, 0.9216, 0.9216, 1.0, 0.9216, 0.9216, 0.9216, 1.0, 0.9387, 0.9387, 0.9387, 1.0, 0.956, 0.956, 0.956, 1.0, 0.9131, 0.9131, 0.9131, 1.0, 0.9473, 0.9473, 0.9473, 1.0, 0.9387, 0.9387, 0.9387, 1.0, 0.9387, 0.9387, 0.9387, 1.0, 0.9473, 0.9473, 0.9473, 1.0, 0.9647, 0.9647, 0.9647, 1.0, 0.9473, 0.9473, 0.9473, 1.0, 0.9387, 0.9387, 0.9387, 1.0, 0.9473, 0.9473, 0.9473, 1.0, 0.9647, 0.9647, 0.9647, 1.0, 0.956, 0.956, 0.956, 1.0, 0.956, 0.956, 0.956, 1.0, 0.9647, 0.9647, 0.9647, 1.0, 0.956, 0.956, 0.956, 1.0, 0.9387, 0.9387, 0.9387, 1.0, 0.956, 0.956, 0.956, 1.0, 0.9387, 0.9387, 0.9387, 1.0, 0.9131, 0.9131, 0.9131, 1.0, 0.9734, 0.9734, 0.9734, 1.0, 0.9387, 0.9387, 0.9387, 1.0, 0.9473, 0.9473, 0.9473, 1.0, 0.9131, 0.9131, 0.9131, 1.0, 0.9387, 0.9387, 0.9387, 1.0, 0.9734, 0.9734, 0.9734, 1.0, 0.9473, 0.9473, 0.9473, 1.0, 0.9387, 0.9387, 0.9387, 1.0, 0.9216, 0.9216, 0.9216, 1.0, 0.9131, 0.9131, 0.9131, 1.0, 0.9047, 0.9047, 0.9047, 1.0, 0.8879, 0.8879, 0.8879, 1.0, 0.9047, 0.9047, 0.9047, 1.0, 0.9216, 0.9216, 0.9216, 1.0, 0.9473, 0.9473, 0.9473, 1.0, 0.956, 0.956, 0.956, 1.0, 0.9473, 0.9473, 0.9473, 1.0, 0.9047, 0.9047, 0.9047, 1.0, 0.9131, 0.9131, 0.9131, 1.0, 0.9047, 0.9047, 0.9047, 1.0, 0.9131, 0.9131, 0.9131, 1.0, 0.9301, 0.9301, 0.9301, 1.0, 0.9047, 0.9047, 0.9047, 1.0, 0.9131, 0.9131, 0.9131, 1.0, 0.9216, 0.9216, 0.9216, 1.0, 0.9131, 0.9131, 0.9131, 1.0, 0.9047, 0.9047, 0.9047, 1.0, 0.9131, 0.9131, 0.9131, 1.0, 0.9387, 0.9387, 0.9387, 1.0, 0.9216, 0.9216, 0.9216, 1.0, 0.8879, 0.8879, 0.8879, 1.0, 0.9216, 0.9216, 0.9216, 1.0, 0.9047, 0.9047, 0.9047, 1.0, 0.9301, 0.9301, 0.9301, 1.0, 0.9131, 0.9131, 0.9131, 1.0, 0.9216, 0.9216, 0.9216, 1.0, 0.9131, 0.9131, 0.9131, 1.0, 0.9047, 0.9047, 0.9047, 1.0, 0.9047, 0.9047, 0.9047, 1.0, 0.9216, 0.9216, 0.9216, 1.0, 0.9387, 0.9387, 0.9387, 1.0, 0.9047, 0.9047, 0.9047, 1.0, 0.9047, 0.9047, 0.9047, 1.0, 0.9131, 0.9131, 0.9131, 1.0, 0.9301, 0.9301, 0.9301, 1.0, 0.8879, 0.8879, 0.8879, 1.0, 0.8963, 0.8963, 0.8963, 1.0, 0.9387, 0.9387, 0.9387, 1.0, 0.9047, 0.9047, 0.9047, 1.0, 0.8963, 0.8963, 0.8963, 1.0, 0.9387, 0.9387, 0.9387, 1.0, 0.9734, 0.9734, 0.9734, 1.0, 0.9387, 0.9387, 0.9387, 1.0, 0.956, 0.956, 0.956, 1.0, 0.9387, 0.9387, 0.9387, 1.0, 0.9387, 0.9387, 0.9387, 1.0, 0.956, 0.956, 0.956, 1.0, 0.9387, 0.9387, 0.9387, 1.0, 0.956, 0.956, 0.956, 1.0, 0.9387, 0.9387, 0.9387, 1.0, 0.9734, 0.9734, 0.9734, 1.0, 0.9387, 0.9387, 0.9387, 1.0, 0.9387, 0.9387, 0.9387, 1.0, 0.9216, 0.9216, 0.9216, 1.0, 0.9473, 0.9473, 0.9473, 1.0, 0.9387, 0.9387, 0.9387, 1.0, 0.956, 0.956, 0.956, 1.0, 0.9387, 0.9387, 0.9387, 1.0, 0.9387, 0.9387, 0.9387, 1.0, 0.9734, 0.9734, 0.9734, 1.0, 0.956, 0.956, 0.956, 1.0, 0.9387, 0.9387, 0.9387, 1.0, 0.9734, 0.9734, 0.9734, 1.0, 0.9216, 0.9216, 0.9216, 1.0, 0.9734, 0.9734, 0.9734, 1.0, 0.9734, 0.9734, 0.9734, 1.0, 0.9301, 0.9301, 0.9301, 1.0, 0.9216, 0.9216, 0.9216, 1.0, 0.9734, 0.9734, 0.9734, 1.0, 0.9387, 0.9387, 0.9387, 1.0, 0.9216, 0.9216, 0.9216, 1.0, 0.9301, 0.9301, 0.9301, 1.0, 0.9387, 0.9387, 0.9387, 1.0, 0.9473, 0.9473, 0.9473, 1.0, 0.9216, 0.9216, 0.9216, 1.0, 0.9473, 0.9473, 0.9473, 1.0, 0.956, 0.956, 0.956, 1.0, 0.9047, 0.9047, 0.9047, 1.0, 0.956, 0.956, 0.956, 1.0, 0.9387, 0.9387, 0.9387, 1.0, 0.9473, 0.9473, 0.9473, 1.0, 0.9473, 0.9473, 0.9473, 1.0, 0.9387, 0.9387, 0.9387, 1.0, 0.9387, 0.9387, 0.9387, 1.0, 0.9473, 0.9473, 0.9473, 1.0, 0.9473, 0.9473, 0.9473, 1.0, 0.956, 0.956, 0.956, 1.0, 0.956, 0.956, 0.956, 1.0, 0.9387, 0.9387, 0.9387, 1.0, 0.9473, 0.9473, 0.9473, 1.0, 0.9473, 0.9473, 0.9473, 1.0, 0.9301, 0.9301, 0.9301, 1.0, 0.9047, 0.9047, 0.9047, 1.0, 0.9387, 0.9387, 0.9387, 1.0, 0.9734, 0.9734, 0.9734, 1.0, 0.9387, 0.9387, 0.9387, 1.0, 0.9647, 0.9647, 0.9647, 1.0, 0.956, 0.956, 0.956, 1.0, 0.956, 0.956, 0.956, 1.0, 0.9387, 0.9387, 0.9387, 1.0, 0.9387, 0.9387, 0.9387, 1.0, 0.9473, 0.9473, 0.9473, 1.0, 0.9647, 0.9647, 0.9647, 1.0, 0.9473, 0.9473, 0.9473, 1.0, 0.956, 0.956, 0.956, 1.0, 0.9734, 0.9734, 0.9734, 1.0, 0.9647, 0.9647, 0.9647, 1.0, 0.9473, 0.9473, 0.9473, 1.0, 0.9734, 0.9734, 0.9734, 1.0, 0.9301, 0.9301, 0.9301, 1.0, 0.8879, 0.8879, 0.8879, 1.0, 0.9216, 0.9216, 0.9216, 1.0, 0.9301, 0.9301, 0.9301, 1.0, 0.9216, 0.9216, 0.9216, 1.0, 0.9473, 0.9473, 0.9473, 1.0, 0.8879, 0.8879, 0.8879, 1.0, 0.9301, 0.9301, 0.9301, 1.0, 0.9473, 0.9473, 0.9473, 1.0, 0.9301, 0.9301, 0.9301, 1.0, 0.9473, 0.9473, 0.9473, 1.0, 0.9473, 0.9473, 0.9473, 1.0, 0.9301, 0.9301, 0.9301, 1.0, 0.9473, 0.9473, 0.9473, 1.0, 0.9301, 0.9301, 0.9301, 1.0, 0.9473, 0.9473, 0.9473, 1.0, 0.9301, 0.9301, 0.9301, 1.0, 0.9473, 0.9473, 0.9473, 1.0, 0.9387, 0.9387, 0.9387, 1.0, 0.9216, 0.9216, 0.9216, 1.0, 0.956, 0.956, 0.956, 1.0, 0.9387, 0.9387, 0.9387, 1.0, 0.956, 0.956, 0.956, 1.0, 0.9216, 0.9216, 0.9216, 1.0, 0.9387, 0.9387, 0.9387, 1.0, 0.9387, 0.9387, 0.9387, 1.0, 0.9131, 0.9131, 0.9131, 1.0, 0.9387, 0.9387, 0.9387, 1.0, 0.9131, 0.9131, 0.9131, 1.0, 0.9473, 0.9473, 0.9473, 1.0, 0.9473, 0.9473, 0.9473, 1.0, 0.9473, 0.9473, 0.9473, 1.0, 0.9473, 0.9473, 0.9473, 1.0, 0.9387, 0.9387, 0.9387, 1.0, 0.9387, 0.9387, 0.9387, 1.0, 0.9131, 0.9131, 0.9131, 1.0, 0.956, 0.956, 0.956, 1.0, 0.9647, 0.9647, 0.9647, 1.0, 0.9301, 0.9301, 0.9301, 1.0, 0.956, 0.956, 0.956, 1.0, 0.9473, 0.9473, 0.9473, 1.0, 0.9734, 0.9734, 0.9734, 1.0, 0.9734, 0.9734, 0.9734, 1.0, 0.9734, 0.9734, 0.9734, 1.0, 0.9734, 0.9734, 0.9734, 1.0, 0.9734, 0.9734, 0.9734, 1.0, 0.9647, 0.9647, 0.9647, 1.0, 0.9473, 0.9473, 0.9473, 1.0, 0.9647, 0.9647, 0.9647, 1.0, 0.9473, 0.9473, 0.9473, 1.0, 0.956, 0.956, 0.956, 1.0, 0.9473, 0.9473, 0.9473, 1.0, 0.9647, 0.9647, 0.9647, 1.0, 0.9301, 0.9301, 0.9301, 1.0, 0.956, 0.956, 0.956, 1.0, 0.9473, 0.9473, 0.9473, 1.0, 0.9647, 0.9647, 0.9647, 1.0, 0.956, 0.956, 0.956, 1.0, 0.9647, 0.9647, 0.9647, 1.0, 0.9734, 0.9734, 0.9734, 1.0, 0.9647, 0.9647, 0.9647, 1.0, 0.9647, 0.9647, 0.9647, 1.0, 0.9734, 0.9734, 0.9734, 1.0, 0.9734, 0.9734, 0.9734, 1.0, 0.9734, 0.9734, 0.9734, 1.0, 0.9734, 0.9734, 0.9734, 1.0, 0.9647, 0.9647, 0.9647, 1.0, 0.9734, 0.9734, 0.9734, 1.0, 0.9734, 0.9734, 0.9734, 1.0, 0.9734, 0.9734, 0.9734, 1.0, 0.9647, 0.9647, 0.9647, 1.0, 0.956, 0.956, 0.956, 1.0, 0.9647, 0.9647, 0.9647, 1.0, 0.9473, 0.9473, 0.9473, 1.0, 0.956, 0.956, 0.956, 1.0, 0.9301, 0.9301, 0.9301, 1.0, 0.9473, 0.9473, 0.9473, 1.0, 0.9473, 0.9473, 0.9473, 1.0, 0.9473, 0.9473, 0.9473, 1.0, 0.9647, 0.9647, 0.9647, 1.0, 0.9473, 0.9473, 0.9473, 1.0, 0.9387, 0.9387, 0.9387, 1.0, 0.9387, 0.9387, 0.9387, 1.0, 0.9387, 0.9387, 0.9387, 1.0, 0.9387, 0.9387, 0.9387, 1.0, 0.9647, 0.9647, 0.9647, 1.0, 0.9387, 0.9387, 0.9387, 1.0, 0.956, 0.956, 0.956, 1.0, 0.9387, 0.9387, 0.9387, 1.0, 0.9301, 0.9301, 0.9301, 1.0, 0.9473, 0.9473, 0.9473, 1.0, 0.9387, 0.9387, 0.9387, 1.0, 0.9301, 0.9301, 0.9301, 1.0, 0.9473, 0.9473, 0.9473, 1.0, 0.8963, 0.8963, 0.8963, 1.0, 0.9047, 0.9047, 0.9047, 1.0, 0.9387, 0.9387, 0.9387, 1.0, 0.956, 0.956, 0.956, 1.0, 0.9473, 0.9473, 0.9473, 1.0, 0.9216, 0.9216, 0.9216, 1.0, 0.9387, 0.9387, 0.9387, 1.0, 0.9647, 0.9647, 0.9647, 1.0, 0.9473, 0.9473, 0.9473, 1.0, 0.9301, 0.9301, 0.9301, 1.0, 0.9387, 0.9387, 0.9387, 1.0, 0.9301, 0.9301, 0.9301, 1.0, 0.9473, 0.9473, 0.9473, 1.0, 0.9734, 0.9734, 0.9734, 1.0, 0.9647, 0.9647, 0.9647, 1.0, 0.9473, 0.9473, 0.9473, 1.0, 0.9734, 0.9734, 0.9734, 1.0, 0.9473, 0.9473, 0.9473, 1.0, 0.9647, 0.9647, 0.9647, 1.0, 0.9473, 0.9473, 0.9473, 1.0, 0.9473, 0.9473, 0.9473, 1.0, 0.9647, 0.9647, 0.9647, 1.0, 0.9473, 0.9473, 0.9473, 1.0, 0.9647, 0.9647, 0.9647, 1.0, 0.956, 0.956, 0.956, 1.0, 0.9473, 0.9473, 0.9473, 1.0, 0.9387, 0.9387, 0.9387, 1.0, 0.956, 0.956, 0.956, 1.0, 0.956, 0.956, 0.956, 1.0, 0.956, 0.956, 0.956, 1.0, 0.9734, 0.9734, 0.9734, 1.0, 0.9647, 0.9647, 0.9647, 1.0, 0.9647, 0.9647, 0.9647, 1.0, 0.9387, 0.9387, 0.9387, 1.0, 0.956, 0.956, 0.956, 1.0, 0.956, 0.956, 0.956, 1.0, 0.956, 0.956, 0.956, 1.0, 0.9387, 0.9387, 0.9387, 1.0, 0.9647, 0.9647, 0.9647, 1.0, 0.9734, 0.9734, 0.9734, 1.0, 0.9734, 0.9734, 0.9734, 1.0, 0.9734, 0.9734, 0.9734, 1.0, 0.9647, 0.9647, 0.9647, 1.0, 0.9734, 0.9734, 0.9734, 1.0, 0.9473, 0.9473, 0.9473, 1.0, 0.9301, 0.9301, 0.9301, 1.0, 0.9387, 0.9387, 0.9387, 1.0, 0.9473, 0.9473, 0.9473, 1.0, 0.9387, 0.9387, 0.9387, 1.0, 0.9647, 0.9647, 0.9647, 1.0, 0.956, 0.956, 0.956, 1.0, 0.9387, 0.9387, 0.9387, 1.0, 0.9734, 0.9734, 0.9734, 1.0, 0.9734, 0.9734, 0.9734, 1.0, 0.9734, 0.9734, 0.9734, 1.0, 0.9734, 0.9734, 0.9734, 1.0, 0.9647, 0.9647, 0.9647, 1.0, 0.9734, 0.9734, 0.9734, 1.0, 0.9734, 0.9734, 0.9734, 1.0, 0.9473, 0.9473, 0.9473, 1.0, 0.9647, 0.9647, 0.9647, 1.0, 0.9473, 0.9473, 0.9473, 1.0, 0.9647, 0.9647, 0.9647, 1.0, 0.9473, 0.9473, 0.9473, 1.0, 0.9473, 0.9473, 0.9473, 1.0, 0.956, 0.956, 0.956, 1.0, 0.9647, 0.9647, 0.9647, 1.0, 0.9473, 0.9473, 0.9473, 1.0, 0.956, 0.956, 0.956, 1.0, 0.9647, 0.9647, 0.9647, 1.0, 0.9387, 0.9387, 0.9387, 1.0, 0.9647, 0.9647, 0.9647, 1.0, 0.9473, 0.9473, 0.9473, 1.0, 0.9473, 0.9473, 0.9473, 1.0, 0.9301, 0.9301, 0.9301, 1.0, 0.9216, 0.9216, 0.9216, 1.0, 0.9387, 0.9387, 0.9387, 1.0, 0.9473, 0.9473, 0.9473, 1.0, 0.9647, 0.9647, 0.9647, 1.0, 0.8963, 0.8963, 0.8963, 1.0, 0.8879, 0.8879, 0.8879, 1.0, 0.9473, 0.9473, 0.9473, 1.0, 0.9387, 0.9387, 0.9387, 1.0, 0.8963, 0.8963, 0.8963, 1.0, 0.9047, 0.9047, 0.9047, 1.0, 0.9047, 0.9047, 0.9047, 1.0, 0.8963, 0.8963, 0.8963, 1.0, 0.9047, 0.9047, 0.9047, 1.0, 0.9301, 0.9301, 0.9301, 1.0, 0.9301, 0.9301, 0.9301, 1.0, 0.9473, 0.9473, 0.9473, 1.0, 0.8879, 0.8879, 0.8879, 1.0, 0.9131, 0.9131, 0.9131, 1.0, 0.9131, 0.9131, 0.9131, 1.0, 0.8879, 0.8879, 0.8879, 1.0, 0.9301, 0.9301, 0.9301, 1.0, 0.9131, 0.9131, 0.9131, 1.0, 0.9301, 0.9301, 0.9301, 1.0, 0.956, 0.956, 0.956, 1.0, 0.9301, 0.9301, 0.9301, 1.0, 0.9473, 0.9473, 0.9473, 1.0, 0.9473, 0.9473, 0.9473, 1.0, 0.9301, 0.9301, 0.9301, 1.0, 0.9387, 0.9387, 0.9387, 1.0, 0.9473, 0.9473, 0.9473, 1.0, 0.9473, 0.9473, 0.9473, 1.0, 0.9387, 0.9387, 0.9387, 1.0, 0.9216, 0.9216, 0.9216, 1.0, 0.9216, 0.9216, 0.9216, 1.0, 0.9301, 0.9301, 0.9301, 1.0, 0.9473, 0.9473, 0.9473, 1.0, 0.9647, 0.9647, 0.9647, 1.0, 0.9473, 0.9473, 0.9473, 1.0, 0.9473, 0.9473, 0.9473, 1.0, 0.9473, 0.9473, 0.9473, 1.0, 0.9734, 0.9734, 0.9734, 1.0, 0.9216, 0.9216, 0.9216, 1.0, 0.9216, 0.9216, 0.9216, 1.0, 0.8963, 0.8963, 0.8963, 1.0, 0.9216, 0.9216, 0.9216, 1.0, 0.8963, 0.8963, 0.8963, 1.0, 0.956, 0.956, 0.956, 1.0, 0.9387, 0.9387, 0.9387, 1.0, 0.9387, 0.9387, 0.9387, 1.0, 0.9473, 0.9473, 0.9473, 1.0, 0.9387, 0.9387, 0.9387, 1.0, 0.9473, 0.9473, 0.9473, 1.0, 0.9387, 0.9387, 0.9387, 1.0, 0.9216, 0.9216, 0.9216, 1.0, 0.9301, 0.9301, 0.9301, 1.0, 0.9301, 0.9301, 0.9301, 1.0, 0.9216, 0.9216, 0.9216, 1.0, 0.9301, 0.9301, 0.9301, 1.0, 0.9216, 0.9216, 0.9216, 1.0])
me_cube_003.materials.append(mat_material)
me_cube_003.use_remesh_preserve_volume = False
me_cube_003.use_remesh_preserve_attributes = False
me_cube_003.use_mirror_vertex_groups = False
me_cube_003.update()

# ---- objects
ob_lamp_001 = bpy.data.objects.new('Lamp.001', light_lamp_004)
ob_lamp_003 = bpy.data.objects.new('Lamp.003', light_lamp_003)
ob_camera_001 = bpy.data.objects.new('Camera.001', cam_camera_001)
ob_lamp_002 = bpy.data.objects.new('Lamp.002', light_lamp_002)
ob_lamp = bpy.data.objects.new('Lamp', light_lamp)
ob_cube_003 = bpy.data.objects.new('Cube.003', me_cube_003)

# ---- transforms, parenting, visibility, modifiers, constraints
ob_lamp_001.location = (-3.204, -3.406, 4.139)
ob_lamp_001.rotation_euler = (1.45, -0.06082, 0.009393)
ob_lamp_001.scale = (0.5994, 0.5994, 0.5994)
ob_lamp_001.lock_rotations_4d = False
ob_lamp_001.empty_display_type = 'ARROWS'
ob_lamp_001.color = (0.0, 0.0, 0.0, 1.0)
ob_lamp_001.lineart.crease_threshold = 0.0
ob_lamp_003.location = (6.657, 6.447, 4.471)
ob_lamp_003.rotation_euler = (1.45, -0.06082, 0.009393)
ob_lamp_003.scale = (0.5994, 0.5994, 0.5994)
ob_lamp_003.lock_rotations_4d = False
ob_lamp_003.empty_display_type = 'ARROWS'
ob_lamp_003.color = (0.0, 0.0, 0.0, 1.0)
ob_lamp_003.lineart.crease_threshold = 0.0
ob_camera_001.location = (5.29, -5.51, 1.575)
ob_camera_001.rotation_euler = (1.678, -0.08631, 0.3466)
ob_camera_001.lock_rotations_4d = False
ob_camera_001.empty_display_type = 'ARROWS'
ob_camera_001.color = (0.0, 0.0, 0.0, 1.0)
ob_camera_001.lineart.crease_threshold = 0.0
ob_lamp_002.location = (-6.527, 4.538, 5.617)
ob_lamp_002.rotation_euler = (1.45, -0.06082, 0.009393)
ob_lamp_002.scale = (0.5994, 0.5994, 0.5994)
ob_lamp_002.lock_rotations_4d = False
ob_lamp_002.empty_display_type = 'ARROWS'
ob_lamp_002.color = (0.0, 0.0, 0.0, 1.0)
ob_lamp_002.lineart.crease_threshold = 0.0
ob_lamp.location = (7.795, -3.406, 4.139)
ob_lamp.rotation_euler = (1.45, -0.06082, 0.009393)
ob_lamp.scale = (0.5994, 0.5994, 0.5994)
ob_lamp.lock_rotations_4d = False
ob_lamp.empty_display_type = 'ARROWS'
ob_lamp.color = (0.0, 0.0, 0.0, 1.0)
ob_lamp.lineart.crease_threshold = 0.0
ob_cube_003.location = (2.994, -0.09094, 2.195)
ob_cube_003.rotation_euler = (1.571, -0.0, -0.0)
ob_cube_003.scale = (0.3914, 0.1491, 0.2581)
ob_cube_003.lock_rotations_4d = False
ob_cube_003.empty_display_type = 'ARROWS'
ob_cube_003.color = (0.0, 0.0, 0.0, 1.0)
ob_cube_003.lineart.crease_threshold = 0.0

# ---- collection membership
col_collection_1.objects.link(ob_lamp_001)
col_collection_1.objects.link(ob_lamp_003)
col_collection_1.objects.link(ob_camera_001)
col_collection_1.objects.link(ob_lamp_002)
col_collection_1.objects.link(ob_lamp)
col_collection_1.objects.link(ob_cube_003)

# ---- scene / render settings (as saved in the file)
scene.camera = ob_camera_001
scene.frame_start = 1; scene.frame_end = 250; scene.frame_set(1)
scene.render.engine = 'BLENDER_EEVEE_NEXT'
scene.render.image_settings.color_mode = 'RGB'
scene.render.image_settings.compression = 90
scene.render.resolution_x = 720
scene.render.resolution_y = 1280
scene.render.resolution_percentage = 75
scene.render.fps = 25
scene.render.dither_intensity = 0.0
scene.render.use_compositing = False
scene.render.use_sequencer = False
scene.render.use_file_extension = False
scene.render.bake_bias = 0.0
scene.render.use_stamp_time = False
scene.render.use_stamp_date = False
scene.render.use_stamp_frame = False
scene.render.use_stamp_camera = False
scene.render.use_stamp_scene = False
scene.render.use_stamp_filename = False
scene.render.use_stamp_render_time = False
scene.render.stamp_font_size = 0
scene.cycles.use_denoising = False
scene.cycles.samples = 10
scene.cycles.sampling_pattern = 'TABULATED_SOBOL'
scene.cycles.light_sampling_threshold = 0.0
scene.cycles.use_adaptive_sampling = False
scene.cycles.use_light_tree = False
scene.cycles.blur_glossy = 0.0
scene.cycles.volume_bounces = 1
scene.cycles.pixel_filter_type = 'GAUSSIAN'
scene.cycles.sample_clamp_indirect = 0.0
scene.view_settings.view_transform = 'Raw'
bpy.context.view_layer.update()
